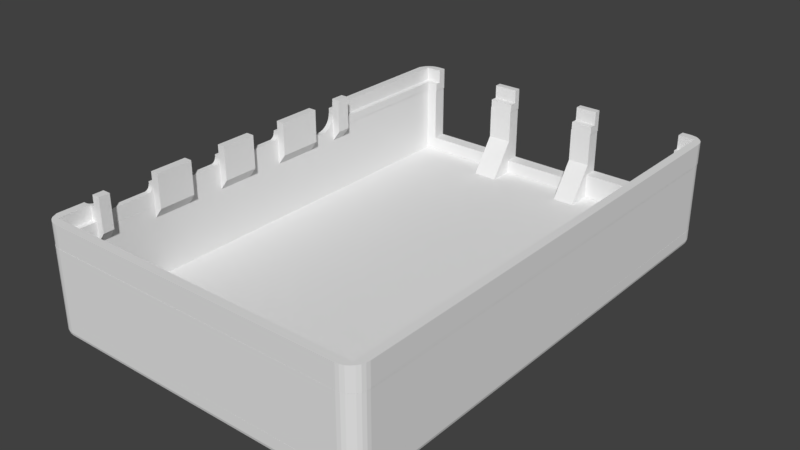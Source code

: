 # Source: pi_host_top.blend  (saved by Blender 3.0.42; exported with 4.5.12 LTS)
import bpy
from mathutils import Matrix  # noqa: F401  (used for matrix-valued properties, if any)

bpy.ops.wm.read_factory_settings(use_empty=True)
scene = bpy.context.scene
scene.name = 'Scene'

# ---- collections
col_collection_5 = bpy.data.collections.new('Collection 5'); scene.collection.children.link(col_collection_5)

# ---- world
world_world = bpy.data.worlds.new('World'); scene.world = world_world
world_world.color = (0.05088, 0.05088, 0.05088)
world_world.use_sun_shadow = False
world_world.sun_shadow_jitter_overblur = 0.0
world_world.cycles.sampling_method = 'MANUAL'

# ---- meshes
me_cube_037 = bpy.data.meshes.new('Cube.037')
me_cube_037.from_pydata([(-8.484, 0.5, -0.5), (-8.484, 0.5, 0.5), (-8.484, 1.25, -0.5), (-8.484, 1.5, 0.5), (-7.484, 0.5, 0.5), (-7.484, 1.5, 0.5), (-8.484, 0.5, -0.5), (-8.484, 1.5, -0.5), (-8.484, 1.25, -0.5), (-8.407, 1.5, -0.1173), (-8.464, 1.5, -0.3049), (-8.315, 1.5, 0.05557), (-8.039, 1.5, 0.3315), (-8.191, 1.5, 0.2071), (-7.679, 1.5, 0.4808), (-7.866, 1.5, 0.4239), (-8.484, 0.5, -0.5), (-8.407, 0.5, -0.1173), (-8.464, 0.5, -0.3049), (-8.315, 0.5, 0.05557), (-8.039, 0.5, 0.3315), (-8.191, 0.5, 0.2071), (-7.679, 0.5, 0.4808), (-7.866, 0.5, 0.4239)], [], [(6, 1, 3, 7), (2, 0, 6, 7), (7, 8, 2), (7, 3, 5, 14, 15, 12, 13, 11, 9, 10), (6, 0, 16), (4, 1, 6, 18, 17, 19, 21, 20, 23, 22), (5, 3, 1, 4), (16, 0, 2, 8), (7, 6, 16, 8), (6, 7, 10, 18), (10, 9, 17, 18), (9, 11, 19, 17), (11, 13, 21, 19), (13, 12, 20, 21), (12, 15, 23, 20), (15, 14, 22, 23), (14, 5, 4, 22)])
_uv = me_cube_037.uv_layers.new(name='UVMap')
_uv.uv.foreach_set('vector', [0.375, 0.0, 0.625, 0.0, 0.625, 0.25, 0.375, 0.25, 0.375, 0.25, 0.375, 0.0, 0.375, 0.0, 0.375, 0.25, 0.375, 0.25, 0.375, 0.25, 0.375, 0.25, 0.375, 0.25, 0.625, 0.25, 0.625, 0.5, 0.6202, 0.4512, 0.606, 0.4043, 0.5829, 0.3611, 0.5518, 0.3232, 0.5139, 0.2921, 0.4707, 0.269, 0.4238, 0.2548, 0.375, 1.0, 0.375, 1.0, 0.375, 1.0, 0.625, 0.75, 0.625, 1.0, 0.375, 1.0, 0.4238, 0.9952, 0.4707, 0.981, 0.5139, 0.9579, 0.5518, 0.9268, 0.5829, 0.8889, 0.606, 0.8457, 0.6202, 0.7988, 0.625, 0.5, 0.875, 0.5, 0.875, 0.75, 0.625, 0.75, 0.125, 0.75, 0.125, 0.75, 0.125, 0.5, 0.125, 0.5, 0.5, 0.6793, 0.5, 0.8668, 0.5, 0.8668, 0.5, 0.6793, 0.5, 0.8668, 0.5, 0.6793, 0.4688, 0.6793, 0.4688, 0.8668, 0.4688, 0.6793, 0.4375, 0.6793, 0.4375, 0.8668, 0.4688, 0.8668, 0.4375, 0.6793, 0.4062, 0.6793, 0.4063, 0.8668, 0.4375, 0.8668, 0.4062, 0.6793, 0.375, 0.6793, 0.375, 0.8668, 0.4062, 0.8668, 0.375, 0.6793, 0.3438, 0.6793, 0.3438, 0.8668, 0.375, 0.8668, 0.3438, 0.6793, 0.3125, 0.6793, 0.3125, 0.8668, 0.3438, 0.8668, 0.3125, 0.6793, 0.2812, 0.6793, 0.2812, 0.8668, 0.3125, 0.8668, 0.2812, 0.6793, 0.25, 0.6793, 0.25, 0.8668, 0.2812, 0.8668])
me_cube_037.use_remesh_fix_poles = True
me_cube_037.use_remesh_preserve_attributes = False
me_cube_037.update()
me_cube_046 = bpy.data.meshes.new('Cube.046')
me_cube_046.from_pydata([(-27.5, -49.37, -2.4), (-30.5, -46.37, -2.4), (-28.17, -49.3, -2.4), (-28.8, -49.08, -2.4), (-29.37, -48.72, -2.4), (-29.85, -48.25, -2.4), (-30.2, -47.68, -2.4), (-30.42, -47.04, -2.4), (-30.5, -46.37, 10.1), (-27.5, -49.37, 10.1), (-30.42, -47.04, 10.1), (-30.2, -47.68, 10.1), (-29.85, -48.25, 10.1), (-29.37, -48.72, 10.1), (-28.8, -49.08, 10.1), (-28.17, -49.3, 10.1), (-30.5, 37.63, -2.4), (-27.5, 40.63, -2.4), (-30.42, 38.29, -2.4), (-30.2, 38.93, -2.4), (-29.85, 39.5, -2.4), (-29.37, 39.97, -2.4), (-28.8, 40.33, -2.4), (-28.17, 40.55, -2.4), (-27.5, 40.63, 10.1), (-30.5, 37.63, 10.1), (-28.17, 40.55, 10.1), (-28.8, 40.33, 10.1), (-29.37, 39.97, 10.1), (-29.85, 39.5, 10.1), (-30.2, 38.93, 10.1), (-30.42, 38.29, 10.1), (30.5, -46.37, -2.4), (27.5, -49.37, -2.4), (30.42, -47.04, -2.4), (30.2, -47.68, -2.4), (29.85, -48.25, -2.4), (29.37, -48.72, -2.4), (28.8, -49.08, -2.4), (28.17, -49.3, -2.4), (27.5, -49.37, 10.1), (30.5, -46.37, 10.1), (28.17, -49.3, 10.1), (28.8, -49.08, 10.1), (29.37, -48.72, 10.1), (29.85, -48.25, 10.1), (30.2, -47.68, 10.1), (30.42, -47.04, 10.1), (27.5, 40.63, -2.4), (30.5, 37.63, -2.4), (28.17, 40.55, -2.4), (28.8, 40.33, -2.4), (29.37, 39.97, -2.4), (29.85, 39.5, -2.4), (30.2, 38.93, -2.4), (30.42, 38.29, -2.4), (30.5, 37.63, 10.1), (27.5, 40.63, 10.1), (30.42, 38.29, 10.1), (30.2, 38.93, 10.1), (29.85, 39.5, 10.1), (29.37, 39.97, 10.1), (28.8, 40.33, 10.1), (28.17, 40.55, 10.1), (28.0, 38.13, 10.1), (-28.0, 38.13, 10.1), (-28.0, -46.87, 10.1), (28.0, -46.87, 10.1), (-28.0, 38.13, -2.4), (28.0, 38.13, -2.4), (28.0, -46.87, -2.4), (-28.0, -46.87, -2.4), (-6.25, 40.63, -2.4), (6.25, 40.63, -2.4), (-6.25, 38.13, -2.4), (6.25, 38.13, -2.4), (30.0, 32.43, -0.4), (30.0, 33.43, -1.4), (29.0, 32.43, -1.4), (30.0, 32.65, -0.4251), (30.0, 32.86, -0.499), (30.0, 33.05, -0.6181), (29.78, 32.43, -0.4251), (29.77, 32.66, -0.4547), (29.77, 32.87, -0.5323), (29.77, 33.04, -0.6443), (29.57, 32.43, -0.499), (29.56, 32.66, -0.5327), (29.57, 32.85, -0.6051), (29.59, 33.01, -0.6997), (29.38, 32.43, -0.6181), (29.38, 32.65, -0.6453), (29.42, 32.84, -0.7), (29.45, 32.97, -0.7657), (29.78, 33.4, -1.4), (29.57, 33.33, -1.4), (29.38, 33.21, -1.4), (30.0, 33.4, -1.178), (29.77, 33.37, -1.17), (29.56, 33.29, -1.171), (29.39, 33.18, -1.174), (30.0, 33.33, -0.9662), (29.77, 33.29, -0.9588), (29.57, 33.22, -0.9713), (29.42, 33.13, -0.9872), (30.0, 33.21, -0.7766), (29.77, 33.18, -0.7843), (29.59, 33.13, -0.8175), (29.45, 33.06, -0.8534), (29.02, 32.43, -1.178), (29.1, 32.43, -0.9662), (29.22, 32.43, -0.7766), (29.02, 32.65, -1.4), (29.05, 32.65, -1.168), (29.13, 32.65, -0.9587), (29.24, 32.65, -0.7852), (29.1, 32.86, -1.4), (29.13, 32.87, -1.169), (29.21, 32.85, -0.9707), (29.3, 32.84, -0.8176), (29.22, 33.05, -1.4), (29.25, 33.04, -1.174), (29.3, 33.01, -0.9869), (29.37, 32.97, -0.8534), (30.0, -20.37, -0.4), (29.0, -20.37, -1.4), (30.0, -21.37, -1.4), (29.78, -20.37, -0.4251), (29.57, -20.37, -0.499), (29.38, -20.37, -0.6181), (30.0, -20.6, -0.4251), (29.77, -20.6, -0.4547), (29.56, -20.6, -0.5323), (29.39, -20.6, -0.6443), (30.0, -20.81, -0.499), (29.77, -20.82, -0.5327), (29.57, -20.8, -0.6051), (29.42, -20.79, -0.6997), (30.0, -21.0, -0.6181), (29.77, -20.99, -0.6453), (29.59, -20.96, -0.7), (29.45, -20.92, -0.7657), (29.02, -20.6, -1.4), (29.1, -20.81, -1.4), (29.22, -21.0, -1.4), (29.02, -20.37, -1.178), (29.05, -20.61, -1.17), (29.13, -20.82, -1.171), (29.24, -20.99, -1.174), (29.1, -20.37, -0.9662), (29.13, -20.61, -0.9588), (29.21, -20.8, -0.9713), (29.3, -20.96, -0.9872), (29.22, -20.37, -0.7766), (29.25, -20.6, -0.7843), (29.3, -20.79, -0.8175), (29.37, -20.92, -0.8534), (30.0, -21.35, -1.178), (30.0, -21.28, -0.9662), (30.0, -21.16, -0.7766), (29.78, -21.35, -1.4), (29.77, -21.32, -1.168), (29.77, -21.24, -0.9587), (29.77, -21.13, -0.7852), (29.57, -21.28, -1.4), (29.56, -21.24, -1.169), (29.57, -21.17, -0.9707), (29.59, -21.08, -0.8176), (29.38, -21.16, -1.4), (29.38, -21.13, -1.174), (29.42, -21.07, -0.9869), (29.45, -21.01, -0.8534), (29.22, -21.0, -2.4), (29.38, -21.16, -2.4), (30.5, 33.05, -0.6181), (30.5, 32.86, -0.499), (30.5, 32.65, -0.4251), (30.5, 33.33, -0.9662), (30.5, 33.43, -1.4), (30.5, 33.4, -1.178), (30.5, 33.21, -0.7766), (30.5, 32.43, -0.4), (29.57, -21.28, -2.4), (29.78, -21.35, -2.4), (30.5, -21.37, -2.4), (30.5, -21.37, -1.4), (30.5, -21.16, -0.7766), (30.5, -21.28, -0.9662), (30.0, -21.37, -2.4), (30.5, -21.35, -1.178), (30.5, -20.6, -0.4251), (30.5, -20.81, -0.499), (30.5, 33.43, -2.4), (30.5, -20.37, -0.4), (30.0, 33.43, -2.4), (30.5, -21.0, -0.6181), (29.78, 33.4, -2.4), (29.57, 33.33, -2.4), (29.38, 33.21, -2.4), (29.02, -20.6, -2.4), (29.0, -20.37, -2.4), (29.1, -20.81, -2.4), (29.22, 33.05, -2.4), (29.1, 32.86, -2.4), (29.02, 32.65, -2.4), (29.0, 32.43, -2.4), (-6.25, 40.63, 10.1), (6.25, 40.63, 10.1), (-6.25, 38.13, 10.1), (6.25, 38.13, 10.1), (-26.0, -49.37, -2.4), (-26.0, -49.37, 5.6), (-9.5, -49.37, 5.6), (-9.5, -49.37, -2.4), (-26.0, -46.87, -2.4), (-9.5, -46.87, -2.4), (-26.0, -46.87, 5.6), (-9.5, -46.87, 5.6), (-5.5, -49.37, -2.4), (8.0, -49.37, -2.4), (8.0, -49.37, 7.6), (-5.5, -49.37, 7.6), (8.0, -46.87, -2.4), (-5.5, -46.87, -2.4), (-5.5, -46.87, 7.6), (8.0, -46.87, 7.6), (12.5, -49.37, -2.4), (26.0, -49.37, -2.4), (12.5, -49.37, 7.6), (26.0, -49.37, 7.6), (12.5, -46.87, -2.4), (26.0, -46.87, -2.4), (12.5, -46.87, 7.6), (26.0, -46.87, 7.6)], [], [(33, 40, 9, 0, 210, 211, 212, 213, 218, 221, 220, 219, 226, 228, 229, 227), (178, 192, 49, 56, 41, 32, 184, 185, 189, 187, 186, 195, 191, 190, 193, 181, 176, 175, 174, 180, 177, 179), (206, 24, 26, 27, 28, 65, 208), (64, 60, 61, 62, 63, 57, 207, 209), (46, 47, 41, 56, 58, 59, 60, 64, 67, 66, 65, 28, 29, 30, 31, 25, 8, 10, 11, 12, 13, 14, 15, 9, 40, 42, 43, 44, 45), (1, 8, 25, 16), (72, 17, 24, 206), (57, 48, 73, 207), (0, 9, 15, 2), (2, 15, 14, 3), (3, 14, 13, 4), (4, 13, 12, 5), (5, 12, 11, 6), (6, 11, 10, 7), (7, 10, 8, 1), (24, 17, 23, 26), (26, 23, 22, 27), (27, 22, 21, 28), (28, 21, 20, 29), (29, 20, 19, 30), (30, 19, 18, 31), (31, 18, 16, 25), (56, 49, 55, 58), (58, 55, 54, 59), (59, 54, 53, 60), (60, 53, 52, 61), (61, 52, 51, 62), (62, 51, 50, 63), (63, 50, 48, 57), (40, 33, 39, 42), (42, 39, 38, 43), (43, 38, 37, 44), (44, 37, 36, 45), (45, 36, 35, 46), (46, 35, 34, 47), (47, 34, 32, 41), (73, 48, 50, 51, 52, 69, 75), (213, 215, 223, 218), (38, 39, 33, 227, 231, 70, 36, 37), (219, 222, 230, 226), (71, 214, 210, 0, 2, 3, 4, 5, 6, 7, 1, 16, 18, 19, 20, 21, 22, 23, 17, 72, 74, 68), (69, 52, 53, 54, 55, 49, 192, 194, 196, 197, 198, 202, 203, 204, 205, 200, 199, 201, 172, 173, 182, 183, 188, 184, 32, 34, 35, 36, 70), (68, 65, 66, 71), (75, 69, 64, 209), (65, 68, 74, 208), (67, 64, 69, 70), (224, 223, 215, 217, 216, 214, 71, 66, 67, 70, 231, 233, 232, 230, 222, 225), (209, 207, 206, 208), (75, 209, 208, 74), (192, 178, 77, 194), (205, 78, 125, 200), (124, 76, 181, 193), (188, 126, 185, 184), (76, 82, 83, 79), (79, 83, 84, 80), (80, 84, 85, 81), (81, 85, 106, 105), (82, 86, 87, 83), (83, 87, 88, 84), (84, 88, 89, 85), (85, 89, 107, 106), (86, 90, 91, 87), (87, 91, 92, 88), (88, 92, 93, 89), (89, 93, 108, 107), (77, 97, 98, 94), (94, 98, 99, 95), (95, 99, 100, 96), (96, 100, 121, 120), (97, 101, 102, 98), (98, 102, 103, 99), (99, 103, 104, 100), (100, 104, 122, 121), (101, 105, 106, 102), (102, 106, 107, 103), (103, 107, 108, 104), (104, 108, 123, 122), (78, 112, 113, 109), (109, 113, 114, 110), (110, 114, 115, 111), (111, 115, 91, 90), (112, 116, 117, 113), (113, 117, 118, 114), (114, 118, 119, 115), (115, 119, 92, 91), (116, 120, 121, 117), (117, 121, 122, 118), (118, 122, 123, 119), (119, 123, 93, 92), (93, 123, 108), (124, 130, 131, 127), (127, 131, 132, 128), (128, 132, 133, 129), (129, 133, 154, 153), (130, 134, 135, 131), (131, 135, 136, 132), (132, 136, 137, 133), (133, 137, 155, 154), (134, 138, 139, 135), (135, 139, 140, 136), (136, 140, 141, 137), (137, 141, 156, 155), (125, 145, 146, 142), (142, 146, 147, 143), (143, 147, 148, 144), (144, 148, 169, 168), (145, 149, 150, 146), (146, 150, 151, 147), (147, 151, 152, 148), (148, 152, 170, 169), (149, 153, 154, 150), (150, 154, 155, 151), (151, 155, 156, 152), (152, 156, 171, 170), (126, 160, 161, 157), (157, 161, 162, 158), (158, 162, 163, 159), (159, 163, 139, 138), (160, 164, 165, 161), (161, 165, 166, 162), (162, 166, 167, 163), (163, 167, 140, 139), (164, 168, 169, 165), (165, 169, 170, 166), (166, 170, 171, 167), (167, 171, 141, 140), (141, 171, 156), (130, 124, 193, 190), (134, 130, 190, 191), (138, 134, 191, 195), (159, 138, 195, 186), (158, 159, 186, 187), (157, 158, 187, 189), (126, 157, 189, 185), (200, 125, 142, 199), (199, 142, 143, 201), (201, 143, 144, 172), (172, 144, 168, 173), (173, 168, 164, 182), (182, 164, 160, 183), (183, 160, 126, 188), (124, 127, 82, 76), (127, 128, 86, 82), (128, 129, 90, 86), (129, 153, 111, 90), (153, 149, 110, 111), (149, 145, 109, 110), (145, 125, 78, 109), (194, 77, 94, 196), (196, 94, 95, 197), (197, 95, 96, 198), (198, 96, 120, 202), (202, 120, 116, 203), (203, 116, 112, 204), (204, 112, 78, 205), (76, 79, 176, 181), (79, 80, 175, 176), (80, 81, 174, 175), (81, 105, 180, 174), (105, 101, 177, 180), (101, 97, 179, 177), (97, 77, 178, 179), (207, 73, 72, 206), (73, 75, 74, 72), (215, 213, 212, 217), (216, 211, 210, 214), (212, 211, 216, 217), (222, 219, 220, 225), (221, 218, 223, 224), (220, 221, 224, 225), (229, 233, 231, 227), (232, 228, 226, 230), (229, 228, 232, 233)])
_uv = me_cube_046.uv_layers.new(name='UVMap')
_uv.uv.foreach_set('vector', [0.375, 0.7623, 0.625, 0.7623, 0.625, 0.9877, 0.375, 0.9877, 0.375, 0.9816, 0.535, 0.9816, 0.535, 0.9139, 0.375, 0.9139, 0.375, 0.8975, 0.575, 0.8975, 0.575, 0.8422, 0.375, 0.8422, 0.375, 0.8238, 0.575, 0.8238, 0.575, 0.7684, 0.375, 0.7684, 0.425, 0.52, 0.375, 0.52, 0.375, 0.5083, 0.625, 0.5083, 0.625, 0.7417, 0.375, 0.7417, 0.375, 0.6722, 0.425, 0.6722, 0.4361, 0.6722, 0.4467, 0.6719, 0.4562, 0.6716, 0.4641, 0.6712, 0.4701, 0.6706, 0.4737, 0.6701, 0.475, 0.6694, 0.475, 0.5228, 0.4737, 0.5222, 0.4701, 0.5216, 0.4641, 0.521, 0.4562, 0.5206, 0.4467, 0.5203, 0.4361, 0.5201, 0.7756, 0.5, 0.8627, 0.5, 0.8654, 0.5002, 0.868, 0.5008, 0.8704, 0.5018, 0.8648, 0.5069, 0.7756, 0.5069, 0.6352, 0.5069, 0.6277, 0.5031, 0.6296, 0.5018, 0.632, 0.5008, 0.6346, 0.5002, 0.6373, 0.5, 0.7244, 0.5, 0.7244, 0.5069, 0.6262, 0.7453, 0.6253, 0.7435, 0.625, 0.7417, 0.625, 0.5083, 0.6253, 0.5065, 0.6262, 0.5047, 0.6277, 0.5031, 0.6352, 0.5069, 0.6352, 0.7431, 0.8648, 0.7431, 0.8648, 0.5069, 0.8704, 0.5018, 0.8723, 0.5031, 0.8738, 0.5047, 0.8747, 0.5065, 0.875, 0.5083, 0.875, 0.7417, 0.8747, 0.7435, 0.8738, 0.7453, 0.8723, 0.7469, 0.8704, 0.7482, 0.868, 0.7492, 0.8654, 0.7498, 0.8627, 0.75, 0.6373, 0.75, 0.6346, 0.7498, 0.632, 0.7492, 0.6296, 0.7482, 0.6277, 0.7469, 0.375, 0.008333, 0.625, 0.008333, 0.625, 0.2417, 0.375, 0.2417, 0.375, 0.3494, 0.375, 0.2623, 0.625, 0.2623, 0.625, 0.3494, 0.625, 0.4877, 0.375, 0.4877, 0.375, 0.4006, 0.625, 0.4006, 0.375, 0.9877, 0.625, 0.9877, 0.625, 0.9904, 0.375, 0.9904, 0.375, 0.9904, 0.625, 0.9904, 0.625, 0.993, 0.375, 0.993, 0.375, 0.993, 0.625, 0.993, 0.625, 0.9954, 0.375, 0.9954, 0.375, 0.0, 0.625, 0.0, 0.625, 0.003138, 0.375, 0.003138, 0.375, 0.003138, 0.625, 0.003138, 0.625, 0.004718, 0.375, 0.004718, 0.375, 0.004718, 0.625, 0.004718, 0.625, 0.006479, 0.375, 0.006479, 0.375, 0.006479, 0.625, 0.006479, 0.625, 0.008333, 0.375, 0.008333, 0.625, 0.2623, 0.375, 0.2623, 0.375, 0.2596, 0.625, 0.2596, 0.625, 0.2596, 0.375, 0.2596, 0.375, 0.257, 0.625, 0.257, 0.625, 0.257, 0.375, 0.257, 0.375, 0.2546, 0.625, 0.2546, 0.625, 0.2546, 0.375, 0.2546, 0.375, 0.2469, 0.625, 0.2469, 0.625, 0.2469, 0.375, 0.2469, 0.375, 0.2453, 0.625, 0.2453, 0.625, 0.2453, 0.375, 0.2453, 0.375, 0.2435, 0.625, 0.2435, 0.625, 0.2435, 0.375, 0.2435, 0.375, 0.2417, 0.625, 0.2417, 0.625, 0.5083, 0.375, 0.5083, 0.375, 0.5065, 0.625, 0.5065, 0.625, 0.5065, 0.375, 0.5065, 0.375, 0.5047, 0.625, 0.5047, 0.625, 0.5047, 0.375, 0.5047, 0.375, 0.5031, 0.625, 0.5031, 0.625, 0.5031, 0.375, 0.5031, 0.375, 0.4954, 0.625, 0.4954, 0.625, 0.4954, 0.375, 0.4954, 0.375, 0.493, 0.625, 0.493, 0.625, 0.493, 0.375, 0.493, 0.375, 0.4904, 0.625, 0.4904, 0.625, 0.4904, 0.375, 0.4904, 0.375, 0.4877, 0.625, 0.4877, 0.625, 0.7623, 0.375, 0.7623, 0.375, 0.7596, 0.625, 0.7596, 0.625, 0.7596, 0.375, 0.7596, 0.375, 0.757, 0.625, 0.757, 0.625, 0.757, 0.375, 0.757, 0.375, 0.7546, 0.625, 0.7546, 0.625, 0.7546, 0.375, 0.7546, 0.375, 0.7469, 0.625, 0.7469, 0.625, 0.7469, 0.375, 0.7469, 0.375, 0.7453, 0.625, 0.7453, 0.625, 0.7453, 0.375, 0.7453, 0.375, 0.7435, 0.625, 0.7435, 0.625, 0.7435, 0.375, 0.7435, 0.375, 0.7417, 0.625, 0.7417, 0.2756, 0.5, 0.3627, 0.5, 0.3654, 0.5002, 0.368, 0.5008, 0.3704, 0.5018, 0.3648, 0.5069, 0.2756, 0.5069, 0.2111, 0.75, 0.2111, 0.7431, 0.2275, 0.7431, 0.2275, 0.75, 0.368, 0.7492, 0.3654, 0.7498, 0.3627, 0.75, 0.3566, 0.75, 0.3566, 0.7431, 0.3648, 0.7431, 0.3723, 0.7469, 0.3704, 0.7482, 0.2828, 0.75, 0.2828, 0.7431, 0.3012, 0.7431, 0.3012, 0.75, 0.1352, 0.7431, 0.1434, 0.7431, 0.1434, 0.75, 0.1373, 0.75, 0.1346, 0.7498, 0.132, 0.7492, 0.1296, 0.7482, 0.1277, 0.7469, 0.1262, 0.7453, 0.1253, 0.7435, 0.125, 0.7417, 0.125, 0.5083, 0.1253, 0.5065, 0.1262, 0.5047, 0.1277, 0.5031, 0.1296, 0.5018, 0.132, 0.5008, 0.1346, 0.5002, 0.1373, 0.5, 0.2244, 0.5, 0.2244, 0.5069, 0.1352, 0.5069, 0.3648, 0.5069, 0.3704, 0.5018, 0.3723, 0.5031, 0.3738, 0.5047, 0.3747, 0.5065, 0.375, 0.5083, 0.375, 0.52, 0.3719, 0.52, 0.371, 0.5201, 0.3701, 0.5203, 0.3694, 0.5206, 0.3687, 0.521, 0.3682, 0.5216, 0.3679, 0.5222, 0.3678, 0.5228, 0.3678, 0.6694, 0.3679, 0.6701, 0.3682, 0.6706, 0.3687, 0.6712, 0.3694, 0.6716, 0.3701, 0.6719, 0.371, 0.6722, 0.3719, 0.6722, 0.375, 0.6722, 0.375, 0.7417, 0.3747, 0.7435, 0.3738, 0.7453, 0.3723, 0.7469, 0.3648, 0.7431, 0.5898, 0.25, 0.6045, 0.25, 0.6045, 0.0, 0.5898, 0.0, 0.5898, 0.4029, 0.5898, 0.5, 0.6045, 0.5, 0.6045, 0.4029, 0.6045, 0.25, 0.5898, 0.25, 0.5898, 0.3471, 0.6045, 0.3471, 0.6045, 0.75, 0.6045, 0.5, 0.5898, 0.5, 0.5898, 0.75, 0.6015, 0.8996, 0.5898, 0.8996, 0.5898, 0.9174, 0.5992, 0.9174, 0.5992, 0.9911, 0.5898, 0.9911, 0.5898, 1.0, 0.6045, 1.0, 0.6045, 0.75, 0.5898, 0.75, 0.5898, 0.7589, 0.6015, 0.7589, 0.6015, 0.8192, 0.5898, 0.8192, 0.5898, 0.8393, 0.6015, 0.8393, 0.7244, 0.5069, 0.7244, 0.5, 0.7756, 0.5, 0.7756, 0.5069, 0.5898, 0.4029, 0.6045, 0.4029, 0.6045, 0.3471, 0.5898, 0.3471, 0.5694, 0.7792, 0.5972, 0.7792, 0.5972, 0.7667, 0.5694, 0.7667, 0.5694, 0.7454, 0.5972, 0.7454, 0.5972, 0.5046, 0.5694, 0.5046, 0.6417, 0.5046, 0.6417, 0.7454, 0.6542, 0.7454, 0.6542, 0.5046, 0.5694, 0.4833, 0.5972, 0.4833, 0.5972, 0.4708, 0.5694, 0.4708, 0.6417, 0.7454, 0.638, 0.7454, 0.6378, 0.7465, 0.6417, 0.7465, 0.6417, 0.7465, 0.6378, 0.7465, 0.6379, 0.7475, 0.6417, 0.7474, 0.6417, 0.7474, 0.6379, 0.7475, 0.6379, 0.7482, 0.6417, 0.7483, 0.6189, 0.7667, 0.6182, 0.7629, 0.625, 0.7629, 0.625, 0.7667, 0.638, 0.7454, 0.6344, 0.7454, 0.6343, 0.7465, 0.6378, 0.7465, 0.6378, 0.7465, 0.6343, 0.7465, 0.6345, 0.7474, 0.6379, 0.7475, 0.6379, 0.7475, 0.6345, 0.7474, 0.6348, 0.7481, 0.6379, 0.7482, 0.6182, 0.7629, 0.6167, 0.7598, 0.625, 0.7598, 0.625, 0.7629, 0.6344, 0.7454, 0.6313, 0.7454, 0.6314, 0.7465, 0.6343, 0.7465, 0.6343, 0.7465, 0.6314, 0.7465, 0.632, 0.7473, 0.6345, 0.7474, 0.6345, 0.7474, 0.632, 0.7473, 0.6326, 0.7479, 0.6348, 0.7481, 0.6167, 0.7598, 0.6148, 0.7576, 0.625, 0.7576, 0.625, 0.7598, 0.5972, 0.7667, 0.6034, 0.7667, 0.6036, 0.7628, 0.5972, 0.763, 0.5972, 0.763, 0.6036, 0.7628, 0.6036, 0.7593, 0.5972, 0.7594, 0.5972, 0.7594, 0.6036, 0.7593, 0.6035, 0.7564, 0.5972, 0.7563, 0.5972, 0.7563, 0.6035, 0.7564, 0.6035, 0.75, 0.5972, 0.75, 0.6034, 0.7667, 0.6093, 0.7667, 0.6095, 0.7628, 0.6036, 0.7628, 0.6036, 0.7628, 0.6095, 0.7628, 0.6091, 0.7595, 0.6036, 0.7593, 0.6036, 0.7593, 0.6091, 0.7595, 0.6087, 0.757, 0.6035, 0.7564, 0.6035, 0.7564, 0.6087, 0.757, 0.6087, 0.75, 0.6035, 0.75, 0.6093, 0.7667, 0.6145, 0.7667, 0.6143, 0.7629, 0.6095, 0.7628, 0.6095, 0.7628, 0.6143, 0.7629, 0.6134, 0.7598, 0.6091, 0.7595, 0.6091, 0.7595, 0.6134, 0.7598, 0.6124, 0.7576, 0.6087, 0.757, 0.6087, 0.757, 0.6124, 0.7576, 0.6124, 0.75, 0.6087, 0.75, 0.5972, 0.7454, 0.5972, 0.7465, 0.6037, 0.7465, 0.6034, 0.7454, 0.6034, 0.7454, 0.6037, 0.7465, 0.6095, 0.7465, 0.6093, 0.7454, 0.6093, 0.7454, 0.6095, 0.7465, 0.6143, 0.7465, 0.6145, 0.7454, 0.6145, 0.7454, 0.6143, 0.7465, 0.625, 0.7465, 0.625, 0.7454, 0.5972, 0.7465, 0.5972, 0.7474, 0.6036, 0.7475, 0.6037, 0.7465, 0.6037, 0.7465, 0.6036, 0.7475, 0.6091, 0.7474, 0.6095, 0.7465, 0.6095, 0.7465, 0.6091, 0.7474, 0.6134, 0.7473, 0.6143, 0.7465, 0.6143, 0.7465, 0.6134, 0.7473, 0.625, 0.7473, 0.625, 0.7465, 0.5972, 0.7474, 0.5972, 0.7483, 0.6035, 0.7482, 0.6036, 0.7475, 0.6036, 0.7475, 0.6035, 0.7482, 0.6087, 0.7481, 0.6091, 0.7474, 0.6091, 0.7474, 0.6087, 0.7481, 0.6124, 0.7479, 0.6134, 0.7473, 0.6134, 0.7473, 0.6124, 0.7479, 0.625, 0.7479, 0.625, 0.7473, 0.6148, 0.7576, 0.6124, 0.75, 0.6124, 0.75, 0.6417, 0.5046, 0.6417, 0.5035, 0.6378, 0.5035, 0.638, 0.5046, 0.638, 0.5046, 0.6378, 0.5035, 0.6343, 0.5035, 0.6344, 0.5046, 0.6344, 0.5046, 0.6343, 0.5035, 0.6314, 0.5035, 0.6313, 0.5046, 0.6313, 0.5046, 0.6314, 0.5035, 0.625, 0.5035, 0.625, 0.5046, 0.6417, 0.5035, 0.6417, 0.5026, 0.6378, 0.5025, 0.6378, 0.5035, 0.6378, 0.5035, 0.6378, 0.5025, 0.6345, 0.5026, 0.6343, 0.5035, 0.6343, 0.5035, 0.6345, 0.5026, 0.632, 0.5027, 0.6314, 0.5035, 0.6314, 0.5035, 0.632, 0.5027, 0.625, 0.5027, 0.625, 0.5035, 0.6417, 0.5026, 0.6417, 0.5017, 0.6379, 0.5018, 0.6378, 0.5025, 0.6378, 0.5025, 0.6379, 0.5018, 0.6348, 0.5019, 0.6345, 0.5026, 0.6345, 0.5026, 0.6348, 0.5019, 0.6326, 0.5021, 0.632, 0.5027, 0.632, 0.5027, 0.6326, 0.5021, 0.625, 0.5021, 0.625, 0.5027, 0.5972, 0.5046, 0.6034, 0.5046, 0.6036, 0.5035, 0.5972, 0.5035, 0.5972, 0.5035, 0.6036, 0.5035, 0.6036, 0.5025, 0.5972, 0.5026, 0.5972, 0.5026, 0.6036, 0.5025, 0.6035, 0.5018, 0.5972, 0.5017, 0.5972, 0.5017, 0.6035, 0.5018, 0.6035, 0.5, 0.5972, 0.5, 0.6034, 0.5046, 0.6093, 0.5046, 0.6095, 0.5035, 0.6036, 0.5035, 0.6036, 0.5035, 0.6095, 0.5035, 0.6091, 0.5026, 0.6036, 0.5025, 0.6036, 0.5025, 0.6091, 0.5026, 0.6087, 0.5019, 0.6035, 0.5018, 0.6035, 0.5018, 0.6087, 0.5019, 0.6087, 0.5, 0.6035, 0.5, 0.6093, 0.5046, 0.6145, 0.5046, 0.6143, 0.5035, 0.6095, 0.5035, 0.6095, 0.5035, 0.6143, 0.5035, 0.6134, 0.5027, 0.6091, 0.5026, 0.6091, 0.5026, 0.6134, 0.5027, 0.6124, 0.5021, 0.6087, 0.5019, 0.6087, 0.5019, 0.6124, 0.5021, 0.6124, 0.5, 0.6087, 0.5, 0.5972, 0.4833, 0.5972, 0.487, 0.6037, 0.4872, 0.6034, 0.4833, 0.6034, 0.4833, 0.6037, 0.4872, 0.6095, 0.4871, 0.6093, 0.4833, 0.6093, 0.4833, 0.6095, 0.4871, 0.6143, 0.4871, 0.6145, 0.4833, 0.6145, 0.4833, 0.6143, 0.4871, 0.625, 0.4871, 0.625, 0.4833, 0.5972, 0.487, 0.5972, 0.4906, 0.6036, 0.4907, 0.6037, 0.4872, 0.6037, 0.4872, 0.6036, 0.4907, 0.6091, 0.4905, 0.6095, 0.4871, 0.6095, 0.4871, 0.6091, 0.4905, 0.6134, 0.4902, 0.6143, 0.4871, 0.6143, 0.4871, 0.6134, 0.4902, 0.625, 0.4902, 0.625, 0.4871, 0.5972, 0.4906, 0.5972, 0.4937, 0.6035, 0.4936, 0.6036, 0.4907, 0.6036, 0.4907, 0.6035, 0.4936, 0.6087, 0.493, 0.6091, 0.4905, 0.6091, 0.4905, 0.6087, 0.493, 0.6124, 0.4924, 0.6134, 0.4902, 0.6134, 0.4902, 0.6124, 0.4924, 0.625, 0.4924, 0.625, 0.4902, 0.6326, 0.5021, 0.6326, 0.5, 0.625, 0.5021, 0.6417, 0.5035, 0.6417, 0.5046, 0.6542, 0.5046, 0.6542, 0.5035, 0.6417, 0.5026, 0.6417, 0.5035, 0.6542, 0.5035, 0.6542, 0.5026, 0.6417, 0.5017, 0.6417, 0.5026, 0.6542, 0.5026, 0.6542, 0.5017, 0.625, 0.4833, 0.625, 0.4833, 0.625, 0.4708, 0.625, 0.4708, 0.6093, 0.4833, 0.6145, 0.4833, 0.6145, 0.4708, 0.6093, 0.4708, 0.6034, 0.4833, 0.6093, 0.4833, 0.6093, 0.4708, 0.6034, 0.4708, 0.5972, 0.4833, 0.6034, 0.4833, 0.6034, 0.4708, 0.5972, 0.4708, 0.5694, 0.5046, 0.5972, 0.5046, 0.5972, 0.5035, 0.5694, 0.5035, 0.5694, 0.5035, 0.5972, 0.5035, 0.5972, 0.5026, 0.5694, 0.5026, 0.5694, 0.5026, 0.5972, 0.5026, 0.5972, 0.5017, 0.5694, 0.5017, 0.5694, 0.5017, 0.5972, 0.5017, 0.5972, 0.4937, 0.5694, 0.4937, 0.5694, 0.4937, 0.5972, 0.4937, 0.5972, 0.4906, 0.5694, 0.4906, 0.5694, 0.4906, 0.5972, 0.4906, 0.5972, 0.487, 0.5694, 0.487, 0.5694, 0.487, 0.5972, 0.487, 0.5972, 0.4833, 0.5694, 0.4833, 0.6417, 0.5046, 0.638, 0.5046, 0.638, 0.7454, 0.6417, 0.7454, 0.638, 0.5046, 0.6344, 0.5046, 0.6344, 0.7454, 0.638, 0.7454, 0.6344, 0.5046, 0.6313, 0.5046, 0.6313, 0.7454, 0.6344, 0.7454, 0.6145, 0.5046, 0.6145, 0.5046, 0.6313, 0.7454, 0.6313, 0.7454, 0.6145, 0.5046, 0.6093, 0.5046, 0.6093, 0.7454, 0.6145, 0.7454, 0.6093, 0.5046, 0.6034, 0.5046, 0.6034, 0.7454, 0.6093, 0.7454, 0.6034, 0.5046, 0.5972, 0.5046, 0.5972, 0.7454, 0.6034, 0.7454, 0.5694, 0.7667, 0.5972, 0.7667, 0.5972, 0.763, 0.5694, 0.763, 0.5694, 0.763, 0.5972, 0.763, 0.5972, 0.7594, 0.5694, 0.7594, 0.5694, 0.7594, 0.5972, 0.7594, 0.5972, 0.7563, 0.5694, 0.7563, 0.5694, 0.7563, 0.5972, 0.7563, 0.5972, 0.7483, 0.5694, 0.7483, 0.5694, 0.7483, 0.5972, 0.7483, 0.5972, 0.7474, 0.5694, 0.7474, 0.5694, 0.7474, 0.5972, 0.7474, 0.5972, 0.7465, 0.5694, 0.7465, 0.5694, 0.7465, 0.5972, 0.7465, 0.5972, 0.7454, 0.5694, 0.7454, 0.6417, 0.7454, 0.6417, 0.7465, 0.6542, 0.7465, 0.6542, 0.7454, 0.6417, 0.7465, 0.6417, 0.7474, 0.6542, 0.7474, 0.6542, 0.7465, 0.6417, 0.7474, 0.6417, 0.7483, 0.6542, 0.7483, 0.6542, 0.7474, 0.6145, 0.7667, 0.6145, 0.7667, 0.625, 0.7792, 0.625, 0.7792, 0.6145, 0.7667, 0.6093, 0.7667, 0.6093, 0.7792, 0.6145, 0.7792, 0.6093, 0.7667, 0.6034, 0.7667, 0.6034, 0.7792, 0.6093, 0.7792, 0.6034, 0.7667, 0.5972, 0.7667, 0.5972, 0.7792, 0.6034, 0.7792, 0.625, 0.4006, 0.375, 0.4006, 0.375, 0.3494, 0.625, 0.3494, 0.2756, 0.5, 0.2756, 0.5069, 0.2244, 0.5069, 0.2244, 0.5, 0.5417, 0.1285, 0.5417, 0.1732, 0.375, 0.1732, 0.375, 0.1285, 0.375, 0.6215, 0.375, 0.5768, 0.5417, 0.5768, 0.5417, 0.6215, 0.125, 0.5768, 0.375, 0.5768, 0.375, 0.6215, 0.125, 0.6215, 0.5536, 0.1285, 0.5536, 0.1732, 0.375, 0.1732, 0.375, 0.1285, 0.375, 0.5768, 0.5536, 0.5768, 0.5536, 0.6215, 0.375, 0.6215, 0.125, 0.5768, 0.375, 0.5768, 0.375, 0.6215, 0.125, 0.6215, 0.375, 0.1732, 0.375, 0.1285, 0.5536, 0.1285, 0.5536, 0.1732, 0.375, 0.6215, 0.375, 0.5768, 0.5536, 0.5768, 0.5536, 0.6215, 0.125, 0.5768, 0.375, 0.5768, 0.375, 0.6215, 0.125, 0.6215])
me_cube_046.use_remesh_fix_poles = True
me_cube_046.use_remesh_preserve_attributes = False
me_cube_046.update()
me_cube_047 = bpy.data.meshes.new('Cube.047')
me_cube_047.from_pydata([(178.2, 5.656, -15.81), (178.2, -73.58, -15.81), (178.2, 13.42, -15.81), (120.2, -72.58, -15.81), (178.2, -72.58, -15.81), (120.2, -13.08, -15.81), (118.7, -72.08, -13.31), (178.2, 12.42, -15.81), (125.2, -72.58, -15.81), (120.2, -73.58, -15.81), (121.7, -75.08, -13.31), (120.2, -69.25, -15.81), (118.7, -72.75, -13.31), (120.2, -67.88, -15.81), (119.0, -73.38, -13.31), (120.2, 12.42, -15.81), (120.2, 9.581, -15.81), (119.3, -73.95, -13.31), (120.2, 13.42, -15.81), (119.8, -74.43, -13.31), (120.4, -74.79, -13.31), (121.0, -75.01, -13.31), (121.7, 14.92, -13.31), (118.7, 11.92, -13.31), (121.0, 14.84, -13.31), (120.4, 14.62, -13.31), (119.8, 14.26, -13.31), (119.3, 13.79, -13.31), (119.0, 13.22, -13.31), (118.7, 12.58, -13.31), (176.7, -75.08, -13.31), (179.7, -72.08, -13.31), (177.3, -75.01, -13.31), (178.0, -74.79, -13.31), (178.5, -74.43, -13.31), (179.0, -73.95, -13.31), (179.4, -73.38, -13.31), (179.6, -72.75, -13.31), (179.7, 11.92, -13.31), (176.7, 14.92, -13.31), (179.6, 12.58, -13.31), (179.4, 13.22, -13.31), (179.0, 13.79, -13.31), (178.5, 14.26, -13.31), (178.0, 14.62, -13.31), (177.3, 14.84, -13.31), (121.2, -21.58, -13.31), (121.2, -15.58, -13.31), (121.2, -36.58, -13.31), (121.2, -29.58, -13.31), (121.2, -50.08, -13.31), (121.2, -43.08, -13.31), (121.2, -65.88, -13.31), (121.2, -56.88, -13.31), (158.7, 14.92, -13.31), (175.2, 14.92, -13.31), (154.7, 14.92, -13.31), (141.2, 14.92, -13.31), (136.7, 14.92, -13.31), (123.2, 14.92, -13.31), (176.7, -75.08, -17.31), (177.2, -72.58, -17.31), (177.3, -75.01, -17.31), (121.7, -75.08, -17.31), (119.0, -73.38, -17.31), (179.7, 11.92, -17.31), (118.7, -72.75, -17.31), (121.2, -72.58, -17.31), (179.7, -72.08, -17.31), (178.0, -74.79, -17.31), (118.7, -72.08, -17.31), (121.2, -15.58, -17.31), (121.7, 14.92, -17.31), (178.5, -74.43, -17.31), (121.0, 14.84, -17.31), (121.2, -21.58, -17.31), (118.7, 11.92, -17.31), (120.4, 14.62, -17.31), (179.0, -73.95, -17.31), (121.2, -29.58, -17.31), (119.8, 14.26, -17.31), (179.4, -73.38, -17.31), (121.2, -36.58, -17.31), (119.3, 13.79, -17.31), (176.7, 14.92, -17.31), (179.6, -72.75, -17.31), (121.2, -43.08, -17.31), (175.2, 14.92, -17.31), (119.0, 13.22, -17.31), (158.7, 14.92, -17.31), (154.7, 14.92, -17.31), (121.2, -50.08, -17.31), (118.7, 12.58, -17.31), (141.2, 14.92, -17.31), (136.7, 14.92, -17.31), (121.2, -65.88, -17.31), (121.2, 12.42, -17.31), (123.2, 14.92, -17.31), (121.2, -56.88, -17.31), (179.6, 12.58, -17.31), (121.0, -75.01, -17.31), (120.4, -74.79, -17.31), (179.4, 13.22, -17.31), (119.8, -74.43, -17.31), (158.7, 12.42, -17.31), (179.0, 13.79, -17.31), (119.3, -73.95, -17.31), (175.2, 12.42, -17.31), (178.5, 14.26, -17.31), (141.2, 12.42, -17.31), (154.7, 12.42, -17.31), (178.0, 14.62, -17.31), (136.7, 12.42, -17.31), (177.3, 14.84, -17.31), (123.2, 12.42, -17.31), (177.2, 12.42, -17.31), (119.2, -67.88, -13.31), (118.7, -67.88, -13.31), (119.2, -13.08, -17.31), (119.8, -13.3, -17.31), (119.6, -67.78, -13.31), (119.6, -13.18, -17.31), (119.8, -67.66, -13.31), (119.4, -13.11, -17.31), (120.1, -13.65, -17.31), (120.2, -14.08, -17.31), (120.2, -15.58, -17.31), (119.4, -67.86, -13.31), (120.1, -13.86, -17.31), (120.1, -67.32, -13.31), (119.9, -67.51, -13.31), (120.2, -65.88, -13.31), (120.2, -66.88, -13.31), (120.1, -67.11, -13.31), (119.9, -13.46, -17.31), (118.7, -13.08, -17.31), (120.2, -50.08, -13.31), (120.2, -56.88, -13.31), (118.7, -67.88, -17.31), (120.2, -36.58, -13.31), (120.2, -43.08, -13.31), (120.2, -21.58, -13.31), (120.2, -29.58, -13.31), (119.2, -67.88, -17.31), (119.8, -67.66, -17.31), (119.6, -67.78, -17.31), (119.4, -67.86, -17.31), (120.1, -67.32, -17.31), (120.2, -66.88, -17.31), (120.2, -65.88, -17.31), (119.9, -67.51, -17.31), (120.1, -67.11, -17.31), (119.2, -13.08, -13.31), (118.7, -13.08, -13.31), (119.6, -13.18, -13.31), (119.4, -13.11, -13.31), (119.8, -13.3, -13.31), (120.1, -13.65, -13.31), (119.9, -13.46, -13.31), (120.2, -14.08, -13.31), (120.2, -15.58, -13.31), (120.1, -13.86, -13.31), (120.2, -43.08, -17.31), (120.2, -36.58, -17.31), (120.2, -21.58, -17.31), (120.2, -29.58, -17.31), (120.2, -50.08, -17.31), (120.2, -56.88, -17.31), (158.7, 12.42, -15.81), (154.7, 12.42, -15.81), (141.2, 12.42, -15.81), (136.7, 12.42, -15.81), (158.7, 13.67, -13.31), (158.7, 13.67, -15.81), (141.2, 13.67, -13.31), (141.2, 13.67, -15.81), (154.7, 13.67, -13.31), (154.7, 13.67, -15.81), (136.7, 13.67, -13.31), (136.7, 13.67, -15.81), (123.2, 13.42, -13.31), (120.4, 13.42, -13.31), (120.2, 9.581, -13.31), (120.2, 13.42, -13.31), (121.2, 9.581, -15.81), (121.2, 12.42, -15.81), (123.2, 12.42, -15.81), (123.2, 13.42, -15.81), (121.2, -13.08, -13.31), (120.2, 12.42, -13.31), (120.2, -13.08, -13.31), (121.2, -13.08, -15.81), (123.2, 12.42, -15.81), (121.2, -67.88, -13.31), (120.2, -67.88, -13.31), (120.2, -72.58, -13.31), (121.2, -67.88, -15.81), (121.2, -72.58, -15.81), (120.2, -71.69, -13.31), (120.2, -69.25, -13.31), (178.2, -73.58, -13.31), (120.2, -73.58, -13.31), (177.2, -72.58, -15.81), (120.2, -69.25, -15.09), (120.2, -70.72, -14.3), (178.2, 12.42, -13.31), (178.2, -72.58, -13.31), (178.2, -72.58, -13.31), (177.2, 12.42, -15.81), (175.2, 12.42, -15.81), (175.2, 12.42, -15.81), (178.2, -72.58, -15.81), (175.2, 13.42, -13.31), (178.2, 13.16, -13.31), (178.2, 13.42, -13.31), (178.2, 5.656, -13.31), (176.8, 12.42, -15.81), (177.2, 5.656, -15.81), (177.2, 5.656, -15.81), (175.2, 13.42, -15.81), (176.8, 12.42, -15.81), (178.2, 5.656, -15.81), (178.2, 5.656, -15.81), (178.2, 5.656, -15.62), (178.2, 5.968, -15.62)], [], [(60, 30, 10, 63), (65, 38, 31, 68), (59, 22, 24, 25, 26, 181, 180), (174, 57, 58, 178), (172, 54, 56, 176), (42, 43, 44, 45, 39, 55, 212, 214, 213), (193, 52, 131, 132, 133, 129, 130, 122, 120, 127, 116, 117, 6, 12, 14, 17, 19, 20, 21, 10, 30, 32, 33, 34, 35, 36, 37, 31, 38, 40, 41, 42, 213, 205, 215, 206, 207, 200, 201, 195, 198, 199, 194), (137, 53, 50, 136), (140, 51, 48, 139), (142, 49, 46, 141), (183, 181, 26, 27, 28, 29, 23, 153, 152, 155, 154, 156, 158, 157, 161, 159, 160, 47, 188, 190, 182, 189), (70, 6, 117, 138), (153, 23, 76, 135), (87, 55, 39, 84), (90, 56, 54, 89), (94, 58, 57, 93), (72, 22, 59, 97), (63, 10, 21, 100), (100, 21, 20, 101), (101, 20, 19, 103), (103, 19, 17, 106), (106, 17, 14, 64), (64, 14, 12, 66), (66, 12, 6, 70), (74, 24, 22, 72), (77, 25, 24, 74), (80, 26, 25, 77), (83, 27, 26, 80), (88, 28, 27, 83), (92, 29, 28, 88), (76, 23, 29, 92), (99, 40, 38, 65), (102, 41, 40, 99), (105, 42, 41, 102), (108, 43, 42, 105), (111, 44, 43, 108), (113, 45, 44, 111), (84, 39, 45, 113), (62, 32, 30, 60), (69, 33, 32, 62), (73, 34, 33, 69), (78, 35, 34, 73), (81, 36, 35, 78), (85, 37, 36, 81), (68, 31, 37, 85), (196, 197, 67, 95, 52, 193), (47, 71, 96, 185, 184, 191, 188), (75, 46, 49, 79), (91, 50, 53, 98), (82, 48, 51, 86), (169, 110, 104, 168), (171, 112, 109, 170), (185, 96, 114, 186), (209, 107, 115, 208, 216), (115, 61, 202, 218, 217, 208), (67, 197, 8, 202, 61), (126, 71, 47, 160), (141, 46, 75, 164), (165, 79, 49, 142), (139, 48, 82, 163), (162, 86, 51, 140), (136, 50, 91, 166), (167, 98, 53, 137), (52, 95, 149, 131), (173, 168, 104, 89, 54, 172), (212, 55, 87, 107, 209, 210, 219), (175, 170, 109, 93, 57, 174), (177, 176, 56, 90, 110, 169), (186, 114, 97, 59, 180, 187, 192), (179, 178, 58, 94, 112, 171), (91, 98, 167, 166), (82, 86, 162, 163), (75, 79, 165, 164), (80, 77, 74, 72, 97, 114, 96, 71, 126, 125, 128, 124, 134, 119, 121, 123, 118, 135, 76, 92, 88, 83), (89, 104, 110, 90), (94, 93, 109, 112), (78, 73, 69, 62, 60, 63, 100, 101, 103, 106, 64, 66, 70, 138, 143, 146, 145, 144, 150, 147, 151, 148, 149, 95, 67, 61, 115, 107, 87, 84, 113, 111, 108, 105, 102, 99, 65, 68, 85, 81), (117, 116, 143, 138), (137, 136, 166, 167), (140, 139, 163, 162), (142, 141, 164, 165), (160, 159, 125, 126), (149, 148, 132, 131), (118, 152, 153, 135), (128, 125, 159, 161), (124, 128, 161, 157), (134, 124, 157, 158), (119, 134, 158, 156), (154, 121, 119, 156), (155, 123, 121, 154), (152, 118, 123, 155), (116, 127, 146, 143), (127, 120, 145, 146), (120, 122, 144, 145), (122, 130, 150, 144), (130, 129, 147, 150), (129, 133, 151, 147), (133, 132, 148, 151), (170, 175, 179, 171), (169, 168, 173, 177), (178, 179, 175, 174), (176, 177, 173, 172), (15, 18, 183, 189), (182, 16, 15, 189), (192, 187, 18, 15), (185, 186, 192, 15, 16, 184), (181, 183, 18, 187, 180), (5, 190, 188, 191), (16, 5, 191, 184), (190, 5, 16, 182), (194, 13, 196, 193), (197, 196, 13, 11, 3), (203, 11, 13, 194, 199), (204, 198, 195, 3, 11, 203), (203, 199, 198, 204), (211, 1, 200, 207), (201, 9, 3, 195), (3, 9, 1, 211, 202, 8, 197), (1, 9, 201, 200), (207, 206, 4, 211), (218, 202, 211, 4, 221), (216, 208, 7, 220), (220, 210, 209, 216), (221, 4, 206, 215, 223), (223, 224, 222, 221), (7, 222, 224, 223, 215, 205), (213, 214, 2, 7, 205), (7, 0, 221, 222), (208, 217, 0, 7), (7, 2, 219, 210, 220), (0, 217, 218, 221), (2, 214, 212, 219)])
_uv = me_cube_047.uv_layers.new(name='UVMap')
_uv.uv.foreach_set('vector', [0.575, 0.7623, 0.625, 0.7623, 0.625, 0.9877, 0.575, 0.9877, 0.575, 0.5083, 0.625, 0.5083, 0.625, 0.7417, 0.575, 0.7417, 0.8607, 0.5, 0.8627, 0.5, 0.8654, 0.5002, 0.868, 0.5008, 0.8704, 0.5018, 0.8678, 0.5042, 0.8607, 0.5042, 0.7828, 0.5042, 0.7828, 0.5, 0.7992, 0.5, 0.7992, 0.5042, 0.709, 0.5042, 0.709, 0.5, 0.7213, 0.5, 0.7213, 0.5042, 0.6277, 0.5031, 0.6296, 0.5018, 0.632, 0.5008, 0.6346, 0.5002, 0.6373, 0.5, 0.6434, 0.5, 0.6434, 0.5042, 0.6311, 0.5042, 0.6311, 0.5049, 0.8648, 0.73, 0.8648, 0.7244, 0.8678, 0.7244, 0.8678, 0.7272, 0.8679, 0.7278, 0.8682, 0.7284, 0.8687, 0.729, 0.8694, 0.7294, 0.8701, 0.7297, 0.871, 0.7299, 0.8719, 0.73, 0.875, 0.73, 0.875, 0.7417, 0.8747, 0.7435, 0.8738, 0.7453, 0.8723, 0.7469, 0.8704, 0.7482, 0.868, 0.7492, 0.8654, 0.7498, 0.8627, 0.75, 0.6373, 0.75, 0.6346, 0.7498, 0.632, 0.7492, 0.6296, 0.7482, 0.6277, 0.7469, 0.6262, 0.7453, 0.6253, 0.7435, 0.625, 0.7417, 0.625, 0.5083, 0.6253, 0.5065, 0.6262, 0.5047, 0.6277, 0.5031, 0.6311, 0.5049, 0.6311, 0.5069, 0.6311, 0.5257, 0.6311, 0.7431, 0.6311, 0.7431, 0.6311, 0.7458, 0.8688, 0.7458, 0.8688, 0.7431, 0.8687, 0.7406, 0.8684, 0.7338, 0.8683, 0.73, 0.8678, 0.6994, 0.8648, 0.6994, 0.8648, 0.6806, 0.8678, 0.6806, 0.8678, 0.6611, 0.8648, 0.6611, 0.8648, 0.6431, 0.8678, 0.6431, 0.8678, 0.6236, 0.8648, 0.6236, 0.8648, 0.5986, 0.8678, 0.5986, 0.8689, 0.5042, 0.8678, 0.5042, 0.8704, 0.5018, 0.8723, 0.5031, 0.8738, 0.5047, 0.8747, 0.5065, 0.875, 0.5083, 0.875, 0.5765, 0.8719, 0.5765, 0.871, 0.5766, 0.8701, 0.5768, 0.8694, 0.5771, 0.8687, 0.5775, 0.8682, 0.578, 0.8679, 0.5786, 0.8678, 0.5792, 0.8678, 0.5819, 0.8648, 0.5819, 0.8648, 0.5752, 0.8683, 0.5761, 0.8689, 0.5146, 0.8689, 0.5069, 0.575, 0.008333, 0.625, 0.008333, 0.625, 0.02, 0.575, 0.02, 0.625, 0.1735, 0.625, 0.2417, 0.575, 0.2417, 0.575, 0.1735, 0.575, 0.4816, 0.625, 0.4816, 0.625, 0.4877, 0.575, 0.4877, 0.575, 0.4037, 0.625, 0.4037, 0.625, 0.416, 0.575, 0.416, 0.575, 0.3258, 0.625, 0.3258, 0.625, 0.3422, 0.575, 0.3422, 0.575, 0.2623, 0.625, 0.2623, 0.625, 0.2643, 0.575, 0.2643, 0.575, 0.9877, 0.625, 0.9877, 0.625, 0.9904, 0.575, 0.9904, 0.575, 0.9904, 0.625, 0.9904, 0.625, 0.993, 0.575, 0.993, 0.575, 0.993, 0.625, 0.993, 0.625, 0.9954, 0.575, 0.9954, 0.575, 0.0, 0.625, 0.0, 0.625, 0.003138, 0.575, 0.003138, 0.575, 0.003138, 0.625, 0.003138, 0.625, 0.004718, 0.575, 0.004718, 0.575, 0.004718, 0.625, 0.004718, 0.625, 0.006479, 0.575, 0.006479, 0.575, 0.006479, 0.625, 0.006479, 0.625, 0.008333, 0.575, 0.008333, 0.575, 0.2596, 0.625, 0.2596, 0.625, 0.2623, 0.575, 0.2623, 0.575, 0.257, 0.625, 0.257, 0.625, 0.2596, 0.575, 0.2596, 0.575, 0.2546, 0.625, 0.2546, 0.625, 0.257, 0.575, 0.257, 0.575, 0.2469, 0.625, 0.2469, 0.625, 0.2546, 0.575, 0.2546, 0.575, 0.2453, 0.625, 0.2453, 0.625, 0.2469, 0.575, 0.2469, 0.575, 0.2435, 0.625, 0.2435, 0.625, 0.2453, 0.575, 0.2453, 0.575, 0.2417, 0.625, 0.2417, 0.625, 0.2435, 0.575, 0.2435, 0.575, 0.5065, 0.625, 0.5065, 0.625, 0.5083, 0.575, 0.5083, 0.575, 0.5047, 0.625, 0.5047, 0.625, 0.5065, 0.575, 0.5065, 0.575, 0.5031, 0.625, 0.5031, 0.625, 0.5047, 0.575, 0.5047, 0.575, 0.4954, 0.625, 0.4954, 0.625, 0.5031, 0.575, 0.5031, 0.575, 0.493, 0.625, 0.493, 0.625, 0.4954, 0.575, 0.4954, 0.575, 0.4904, 0.625, 0.4904, 0.625, 0.493, 0.575, 0.493, 0.575, 0.4877, 0.625, 0.4877, 0.625, 0.4904, 0.575, 0.4904, 0.575, 0.7596, 0.625, 0.7596, 0.625, 0.7623, 0.575, 0.7623, 0.575, 0.757, 0.625, 0.757, 0.625, 0.7596, 0.575, 0.7596, 0.575, 0.7546, 0.625, 0.7546, 0.625, 0.757, 0.575, 0.757, 0.575, 0.7469, 0.625, 0.7469, 0.625, 0.7546, 0.575, 0.7546, 0.575, 0.7453, 0.625, 0.7453, 0.625, 0.7469, 0.575, 0.7469, 0.575, 0.7435, 0.625, 0.7435, 0.625, 0.7453, 0.575, 0.7453, 0.575, 0.7417, 0.625, 0.7417, 0.625, 0.7435, 0.575, 0.7435, 0.6026, 0.01382, 0.6026, 0.0, 0.6015, 0.0, 0.6015, 0.01971, 0.6045, 0.01971, 0.6045, 0.01382, 0.6045, 0.1706, 0.6015, 0.1706, 0.6015, 0.25, 0.6026, 0.25, 0.6026, 0.242, 0.6026, 0.1777, 0.6045, 0.1777, 0.6015, 0.1529, 0.6045, 0.1529, 0.6045, 0.1265, 0.6015, 0.1265, 0.6015, 0.06618, 0.6045, 0.06618, 0.6045, 0.04618, 0.6015, 0.04618, 0.6015, 0.1059, 0.6045, 0.1059, 0.6045, 0.08676, 0.6015, 0.08676, 0.6026, 0.4062, 0.6015, 0.4063, 0.6015, 0.4196, 0.6026, 0.4196, 0.6026, 0.3214, 0.6015, 0.3214, 0.6015, 0.3393, 0.6026, 0.3393, 0.6026, 0.25, 0.6015, 0.25, 0.6015, 0.2545, 0.6026, 0.2545, 0.6026, 0.4911, 0.6015, 0.4911, 0.6015, 0.5, 0.6026, 0.5, 0.6026, 0.4984, 0.6015, 0.5, 0.6015, 0.75, 0.6026, 0.75, 0.6026, 0.5199, 0.6026, 0.5199, 0.6026, 0.5, 0.6015, 1.0, 0.6026, 1.0, 0.6026, 0.982, 0.6026, 0.75, 0.6015, 0.75, 0.5417, 0.4078, 0.5417, 0.4313, 0.625, 0.4313, 0.625, 0.4078, 0.625, 0.8422, 0.625, 0.8187, 0.5417, 0.8187, 0.5417, 0.8422, 0.4583, 0.4078, 0.4583, 0.4313, 0.625, 0.4313, 0.625, 0.4078, 0.625, 0.8422, 0.625, 0.8187, 0.4583, 0.8187, 0.4583, 0.8422, 0.4583, 0.4078, 0.4583, 0.4313, 0.625, 0.4313, 0.625, 0.4078, 0.625, 0.8422, 0.625, 0.8187, 0.4583, 0.8187, 0.4583, 0.8422, 0.4583, 0.4078, 0.4583, 0.4313, 0.625, 0.4313, 0.625, 0.4078, 0.625, 0.8187, 0.4583, 0.8187, 0.4583, 0.8422, 0.625, 0.8422, 0.5748, 0.0973, 0.5748, 0.08063, 0.5623, 0.08063, 0.5623, 0.1223, 0.5957, 0.1223, 0.5957, 0.0973, 0.5957, 0.6527, 0.5957, 0.6277, 0.5623, 0.6277, 0.5623, 0.6694, 0.5748, 0.6694, 0.5748, 0.6694, 0.5748, 0.6527, 0.5748, 0.0973, 0.5748, 0.08063, 0.5623, 0.08063, 0.5623, 0.1223, 0.5957, 0.1223, 0.5957, 0.0973, 0.5748, 0.6527, 0.5957, 0.6527, 0.5957, 0.6277, 0.5623, 0.6277, 0.5623, 0.6694, 0.5748, 0.6694, 0.5748, 0.08063, 0.5623, 0.08063, 0.5623, 0.1223, 0.5957, 0.1223, 0.5957, 0.0973, 0.5748, 0.0973, 0.5748, 0.08063, 0.5748, 0.6527, 0.5957, 0.6527, 0.5957, 0.6277, 0.5623, 0.6277, 0.5623, 0.6694, 0.5748, 0.6694, 0.8352, 0.6776, 0.8352, 0.6931, 0.8371, 0.6931, 0.8371, 0.6776, 0.8352, 0.6468, 0.8352, 0.6617, 0.8371, 0.6617, 0.8371, 0.6468, 0.8352, 0.6149, 0.8352, 0.6308, 0.8371, 0.6308, 0.8371, 0.6149, 0.8387, 0.5308, 0.8372, 0.53, 0.8356, 0.5295, 0.8339, 0.5293, 0.8326, 0.5293, 0.8326, 0.535, 0.8352, 0.535, 0.8352, 0.6012, 0.8371, 0.6012, 0.8371, 0.5988, 0.8372, 0.5982, 0.8373, 0.5977, 0.8376, 0.5973, 0.8381, 0.5969, 0.8385, 0.5966, 0.8391, 0.5964, 0.8397, 0.5964, 0.8416, 0.5964, 0.8416, 0.5362, 0.8414, 0.5346, 0.8408, 0.5332, 0.8399, 0.5319, 0.7397, 0.5293, 0.7397, 0.535, 0.7474, 0.535, 0.7474, 0.5293, 0.7939, 0.5293, 0.7848, 0.5293, 0.7848, 0.535, 0.7939, 0.535, 0.6859, 0.7321, 0.6871, 0.7332, 0.6886, 0.734, 0.6902, 0.7345, 0.692, 0.7347, 0.8339, 0.7347, 0.8356, 0.7345, 0.8372, 0.734, 0.8387, 0.7332, 0.8399, 0.7321, 0.8408, 0.7308, 0.8414, 0.7294, 0.8416, 0.7278, 0.8416, 0.7182, 0.8397, 0.7182, 0.8391, 0.7182, 0.8385, 0.718, 0.8381, 0.7177, 0.8376, 0.7174, 0.8373, 0.717, 0.8372, 0.7165, 0.8371, 0.716, 0.8371, 0.7137, 0.8352, 0.7137, 0.8352, 0.729, 0.6907, 0.729, 0.6907, 0.535, 0.6958, 0.535, 0.6958, 0.5293, 0.692, 0.5293, 0.6902, 0.5295, 0.6886, 0.53, 0.6871, 0.5308, 0.6859, 0.5319, 0.685, 0.5332, 0.6844, 0.5346, 0.6842, 0.5362, 0.6842, 0.7278, 0.6844, 0.7294, 0.685, 0.7308, 0.5694, 0.7792, 0.5694, 0.7667, 0.5139, 0.7667, 0.5139, 0.7792, 0.5694, 0.6998, 0.5694, 0.6688, 0.5139, 0.6688, 0.5139, 0.6998, 0.5694, 0.6369, 0.5694, 0.6072, 0.5139, 0.6072, 0.5139, 0.6369, 0.5694, 0.5753, 0.5694, 0.5411, 0.5139, 0.5411, 0.5139, 0.5753, 0.5694, 0.5091, 0.5694, 0.5046, 0.5139, 0.5046, 0.5139, 0.5091, 0.5139, 0.7409, 0.5139, 0.7454, 0.5694, 0.7454, 0.5694, 0.7409, 0.5139, 0.4833, 0.5694, 0.4833, 0.5694, 0.4708, 0.5139, 0.4708, 0.5139, 0.5035, 0.5139, 0.5046, 0.5694, 0.5046, 0.5694, 0.5035, 0.5139, 0.5026, 0.5139, 0.5035, 0.5694, 0.5035, 0.5694, 0.5026, 0.5139, 0.5017, 0.5139, 0.5026, 0.5694, 0.5026, 0.5694, 0.5017, 0.5139, 0.4937, 0.5139, 0.5017, 0.5694, 0.5017, 0.5694, 0.4937, 0.5694, 0.4906, 0.5139, 0.4906, 0.5139, 0.4937, 0.5694, 0.4937, 0.5694, 0.487, 0.5139, 0.487, 0.5139, 0.4906, 0.5694, 0.4906, 0.5694, 0.4833, 0.5139, 0.4833, 0.5139, 0.487, 0.5694, 0.487, 0.5694, 0.7667, 0.5694, 0.763, 0.5139, 0.763, 0.5139, 0.7667, 0.5694, 0.763, 0.5694, 0.7594, 0.5139, 0.7594, 0.5139, 0.763, 0.5694, 0.7594, 0.5694, 0.7563, 0.5139, 0.7563, 0.5139, 0.7594, 0.5694, 0.7563, 0.5694, 0.7483, 0.5139, 0.7483, 0.5139, 0.7563, 0.5694, 0.7483, 0.5694, 0.7474, 0.5139, 0.7474, 0.5139, 0.7483, 0.5694, 0.7474, 0.5694, 0.7465, 0.5139, 0.7465, 0.5139, 0.7474, 0.5694, 0.7465, 0.5694, 0.7454, 0.5139, 0.7454, 0.5139, 0.7465, 0.375, 0.8061, 0.375, 0.8061, 0.375, 0.7687, 0.375, 0.7687, 0.375, 0.9181, 0.375, 0.9513, 0.375, 0.9513, 0.375, 0.9181, 0.6437, 0.5, 0.6437, 0.5, 0.6811, 0.5, 0.6811, 0.5, 0.7931, 0.5, 0.7931, 0.5, 0.8263, 0.5, 0.8263, 0.5, 0.375, 0.75, 0.625, 0.75, 0.625, 0.5734, 0.5598, 0.5734, 0.375, 0.5734, 0.375, 0.75, 0.5598, 0.75, 0.5598, 0.5734, 0.375, 0.8896, 0.375, 0.8896, 0.375, 0.75, 0.375, 0.75, 0.375, 0.7965, 0.375, 0.8896, 0.375, 0.8896, 0.375, 0.75, 0.375, 0.75, 0.375, 0.7965, 0.637, 0.5, 0.625, 0.75, 0.625, 0.75, 0.7646, 0.5, 0.7646, 0.5, 0.375, 0.0, 0.375, 0.1307, 0.375, 0.1307, 0.375, 0.0, 0.375, 1.0, 0.375, 1.0, 0.4133, 0.75, 0.4133, 0.75, 0.125, 0.75, 0.125, 0.75, 0.3472, 0.5, 0.3472, 0.5, 0.375, 0.5709, 0.375, 0.75, 0.375, 0.75, 0.375, 0.5709, 0.4248, 0.75, 0.4248, 0.75, 0.375, 1.0, 0.375, 1.0, 0.375, 1.0, 0.3024, 0.5726, 0.3024, 0.5726, 0.375, 0.5, 0.375, 0.5, 0.3024, 0.5726, 0.224, 0.651, 0.1726, 0.7024, 0.125, 0.75, 0.125, 0.75, 0.3024, 0.5726, 0.3024, 0.5726, 0.3024, 0.5726, 0.3024, 0.5726, 0.1726, 0.7024, 0.224, 0.651, 0.4327, 0.0, 0.375, 0.0, 0.375, 0.1408, 0.4327, 0.1408, 0.375, 0.6092, 0.375, 0.75, 0.4327, 0.75, 0.4327, 0.6092, 0.375, 0.75, 0.375, 0.75, 0.375, 1.0, 0.375, 1.0, 0.375, 0.9957, 0.375, 0.7716, 0.375, 0.7543, 0.125, 0.75, 0.375, 0.5, 0.375, 0.5, 0.125, 0.75, 0.375, 0.1318, 0.375, 0.1318, 0.375, 0.0, 0.375, 0.0, 0.5737, 0.75, 0.5737, 0.75, 0.625, 0.75, 0.625, 0.75, 0.625, 0.75, 0.5551, 0.75, 0.5737, 0.75, 0.625, 0.75, 0.5551, 0.75, 0.5551, 0.75, 0.471, 0.75, 0.471, 0.75, 0.5551, 0.75, 0.6449, 0.7301, 0.875, 0.5, 0.875, 0.5, 0.6449, 0.7301, 0.6449, 0.7301, 0.6449, 0.7301, 0.644, 0.731, 0.6449, 0.7301, 0.6449, 0.7301, 0.625, 0.75, 0.6449, 0.7301, 0.644, 0.731, 0.6449, 0.7301, 0.6449, 0.7301, 0.625, 0.75, 0.6167, 0.1323, 0.625, 0.1323, 0.625, 0.0, 0.5928, 0.0, 0.5928, 0.1323, 0.5928, 0.0, 0.375, 0.0, 0.375, 0.0, 0.375, 0.0, 0.375, 0.9763, 0.375, 0.9763, 0.375, 1.0, 0.375, 1.0, 0.375, 1.0, 0.375, 1.0, 0.375, 0.929, 0.375, 0.929, 0.375, 0.9678, 0.125, 0.75, 0.1487, 0.5, 0.1487, 0.5, 0.125, 0.75, 0.875, 0.5, 0.875, 0.5, 0.804, 0.5, 0.804, 0.5])
me_cube_047.use_remesh_fix_poles = True
me_cube_047.use_remesh_preserve_attributes = False
me_cube_047.update()
me_cube_049 = bpy.data.meshes.new('Cube.049')
me_cube_049.from_pydata([(-2.337, 6.5, 5.5), (-2.337, 6.5, 8.0), (-2.337, 7.5, 5.5), (-2.337, 7.5, 8.0), (4.663, 6.5, 5.5), (4.663, 6.5, 8.0), (4.663, 7.5, 5.5), (4.663, 7.5, 8.0)], [], [(0, 1, 3, 2), (2, 3, 7, 6), (6, 7, 5, 4), (4, 5, 1, 0), (2, 6, 4, 0), (7, 3, 1, 5)])
_uv = me_cube_049.uv_layers.new(name='UVMap')
_uv.uv.foreach_set('vector', [0.375, 0.0, 0.625, 0.0, 0.625, 0.25, 0.375, 0.25, 0.375, 0.25, 0.625, 0.25, 0.625, 0.5, 0.375, 0.5, 0.375, 0.5, 0.625, 0.5, 0.625, 0.75, 0.375, 0.75, 0.375, 0.75, 0.625, 0.75, 0.625, 1.0, 0.375, 1.0, 0.125, 0.5, 0.375, 0.5, 0.375, 0.75, 0.125, 0.75, 0.625, 0.5, 0.875, 0.5, 0.875, 0.75, 0.625, 0.75])
me_cube_049.use_remesh_fix_poles = True
me_cube_049.use_remesh_preserve_attributes = False
me_cube_049.update()
me_cube_050 = bpy.data.meshes.new('Cube.050')
me_cube_050.from_pydata([(-2.337, 6.5, 5.5), (-2.337, 6.5, 8.0), (-2.337, 7.5, 5.5), (-2.337, 7.5, 8.0), (4.663, 6.5, 5.5), (4.663, 6.5, 8.0), (4.663, 7.5, 5.5), (4.663, 7.5, 8.0)], [], [(0, 1, 3, 2), (2, 3, 7, 6), (6, 7, 5, 4), (4, 5, 1, 0), (2, 6, 4, 0), (7, 3, 1, 5)])
_uv = me_cube_050.uv_layers.new(name='UVMap')
_uv.uv.foreach_set('vector', [0.375, 0.0, 0.625, 0.0, 0.625, 0.25, 0.375, 0.25, 0.375, 0.25, 0.625, 0.25, 0.625, 0.5, 0.375, 0.5, 0.375, 0.5, 0.625, 0.5, 0.625, 0.75, 0.375, 0.75, 0.375, 0.75, 0.625, 0.75, 0.625, 1.0, 0.375, 1.0, 0.125, 0.5, 0.375, 0.5, 0.375, 0.75, 0.125, 0.75, 0.625, 0.5, 0.875, 0.5, 0.875, 0.75, 0.625, 0.75])
me_cube_050.use_remesh_fix_poles = True
me_cube_050.use_remesh_preserve_attributes = False
me_cube_050.update()
me_cube_051 = bpy.data.meshes.new('Cube.051')
me_cube_051.from_pydata([(-2.337, 6.5, 5.5), (-2.337, 6.5, 8.0), (-2.337, 7.5, 5.5), (-2.337, 7.5, 8.0), (6.663, 6.5, 5.5), (6.663, 6.5, 8.0), (6.663, 7.5, 5.5), (6.663, 7.5, 8.0)], [], [(0, 1, 3, 2), (2, 3, 7, 6), (6, 7, 5, 4), (4, 5, 1, 0), (2, 6, 4, 0), (7, 3, 1, 5)])
_uv = me_cube_051.uv_layers.new(name='UVMap')
_uv.uv.foreach_set('vector', [0.375, 0.0, 0.625, 0.0, 0.625, 0.25, 0.375, 0.25, 0.375, 0.25, 0.625, 0.25, 0.625, 0.5, 0.375, 0.5, 0.375, 0.5, 0.625, 0.5, 0.625, 0.75, 0.375, 0.75, 0.375, 0.75, 0.625, 0.75, 0.625, 1.0, 0.375, 1.0, 0.125, 0.5, 0.375, 0.5, 0.375, 0.75, 0.125, 0.75, 0.625, 0.5, 0.875, 0.5, 0.875, 0.75, 0.625, 0.75])
me_cube_051.use_remesh_fix_poles = True
me_cube_051.use_remesh_preserve_attributes = False
me_cube_051.update()
me_cube_052 = bpy.data.meshes.new('Cube.052')
me_cube_052.from_pydata([(-8.484, 0.5, -0.5), (-8.484, 0.5, 0.5), (-8.484, 1.25, -0.5), (-8.484, 1.5, 0.5), (-7.484, 0.5, 0.5), (-7.484, 1.5, 0.5), (-8.484, 0.5, -0.5), (-8.484, 1.5, -0.5), (-8.484, 1.25, -0.5), (-8.407, 1.5, -0.1173), (-8.464, 1.5, -0.3049), (-8.315, 1.5, 0.05557), (-8.039, 1.5, 0.3315), (-8.191, 1.5, 0.2071), (-7.679, 1.5, 0.4808), (-7.866, 1.5, 0.4239), (-8.484, 0.5, -0.5), (-8.407, 0.5, -0.1173), (-8.464, 0.5, -0.3049), (-8.315, 0.5, 0.05557), (-8.039, 0.5, 0.3315), (-8.191, 0.5, 0.2071), (-7.679, 0.5, 0.4808), (-7.866, 0.5, 0.4239)], [], [(6, 1, 3, 7), (2, 0, 6, 7), (7, 8, 2), (7, 3, 5, 14, 15, 12, 13, 11, 9, 10), (6, 0, 16), (4, 1, 6, 18, 17, 19, 21, 20, 23, 22), (5, 3, 1, 4), (16, 0, 2, 8), (7, 6, 16, 8), (6, 7, 10, 18), (10, 9, 17, 18), (9, 11, 19, 17), (11, 13, 21, 19), (13, 12, 20, 21), (12, 15, 23, 20), (15, 14, 22, 23), (14, 5, 4, 22)])
_uv = me_cube_052.uv_layers.new(name='UVMap')
_uv.uv.foreach_set('vector', [0.375, 0.0, 0.625, 0.0, 0.625, 0.25, 0.375, 0.25, 0.375, 0.25, 0.375, 0.0, 0.375, 0.0, 0.375, 0.25, 0.375, 0.25, 0.375, 0.25, 0.375, 0.25, 0.375, 0.25, 0.625, 0.25, 0.625, 0.5, 0.6202, 0.4512, 0.606, 0.4043, 0.5829, 0.3611, 0.5518, 0.3232, 0.5139, 0.2921, 0.4707, 0.269, 0.4238, 0.2548, 0.375, 1.0, 0.375, 1.0, 0.375, 1.0, 0.625, 0.75, 0.625, 1.0, 0.375, 1.0, 0.4238, 0.9952, 0.4707, 0.981, 0.5139, 0.9579, 0.5518, 0.9268, 0.5829, 0.8889, 0.606, 0.8457, 0.6202, 0.7988, 0.625, 0.5, 0.875, 0.5, 0.875, 0.75, 0.625, 0.75, 0.125, 0.75, 0.125, 0.75, 0.125, 0.5, 0.125, 0.5, 0.5, 0.6793, 0.5, 0.8668, 0.5, 0.8668, 0.5, 0.6793, 0.5, 0.8668, 0.5, 0.6793, 0.4688, 0.6793, 0.4688, 0.8668, 0.4688, 0.6793, 0.4375, 0.6793, 0.4375, 0.8668, 0.4688, 0.8668, 0.4375, 0.6793, 0.4062, 0.6793, 0.4063, 0.8668, 0.4375, 0.8668, 0.4062, 0.6793, 0.375, 0.6793, 0.375, 0.8668, 0.4062, 0.8668, 0.375, 0.6793, 0.3438, 0.6793, 0.3438, 0.8668, 0.375, 0.8668, 0.3438, 0.6793, 0.3125, 0.6793, 0.3125, 0.8668, 0.3438, 0.8668, 0.3125, 0.6793, 0.2812, 0.6793, 0.2812, 0.8668, 0.3125, 0.8668, 0.2812, 0.6793, 0.25, 0.6793, 0.25, 0.8668, 0.2812, 0.8668])
me_cube_052.use_remesh_fix_poles = True
me_cube_052.use_remesh_preserve_attributes = False
me_cube_052.update()
me_cube_053 = bpy.data.meshes.new('Cube.053')
me_cube_053.from_pydata([(-8.484, 0.5, -0.5), (-8.484, 0.5, 0.5), (-8.484, 1.25, -0.5), (-8.484, 1.5, 0.5), (-7.484, 0.5, 0.5), (-7.484, 1.5, 0.5), (-8.484, 0.5, -0.5), (-8.484, 1.5, -0.5), (-8.484, 1.25, -0.5), (-8.407, 1.5, -0.1173), (-8.464, 1.5, -0.3049), (-8.315, 1.5, 0.05557), (-8.039, 1.5, 0.3315), (-8.191, 1.5, 0.2071), (-7.679, 1.5, 0.4808), (-7.866, 1.5, 0.4239), (-8.484, 0.5, -0.5), (-8.407, 0.5, -0.1173), (-8.464, 0.5, -0.3049), (-8.315, 0.5, 0.05557), (-8.039, 0.5, 0.3315), (-8.191, 0.5, 0.2071), (-7.679, 0.5, 0.4808), (-7.866, 0.5, 0.4239)], [], [(6, 1, 3, 7), (2, 0, 6, 7), (7, 8, 2), (7, 3, 5, 14, 15, 12, 13, 11, 9, 10), (6, 0, 16), (4, 1, 6, 18, 17, 19, 21, 20, 23, 22), (5, 3, 1, 4), (16, 0, 2, 8), (7, 6, 16, 8), (6, 7, 10, 18), (10, 9, 17, 18), (9, 11, 19, 17), (11, 13, 21, 19), (13, 12, 20, 21), (12, 15, 23, 20), (15, 14, 22, 23), (14, 5, 4, 22)])
_uv = me_cube_053.uv_layers.new(name='UVMap')
_uv.uv.foreach_set('vector', [0.375, 0.0, 0.625, 0.0, 0.625, 0.25, 0.375, 0.25, 0.375, 0.25, 0.375, 0.0, 0.375, 0.0, 0.375, 0.25, 0.375, 0.25, 0.375, 0.25, 0.375, 0.25, 0.375, 0.25, 0.625, 0.25, 0.625, 0.5, 0.6202, 0.4512, 0.606, 0.4043, 0.5829, 0.3611, 0.5518, 0.3232, 0.5139, 0.2921, 0.4707, 0.269, 0.4238, 0.2548, 0.375, 1.0, 0.375, 1.0, 0.375, 1.0, 0.625, 0.75, 0.625, 1.0, 0.375, 1.0, 0.4238, 0.9952, 0.4707, 0.981, 0.5139, 0.9579, 0.5518, 0.9268, 0.5829, 0.8889, 0.606, 0.8457, 0.6202, 0.7988, 0.625, 0.5, 0.875, 0.5, 0.875, 0.75, 0.625, 0.75, 0.125, 0.75, 0.125, 0.75, 0.125, 0.5, 0.125, 0.5, 0.5, 0.6793, 0.5, 0.8668, 0.5, 0.8668, 0.5, 0.6793, 0.5, 0.8668, 0.5, 0.6793, 0.4688, 0.6793, 0.4688, 0.8668, 0.4688, 0.6793, 0.4375, 0.6793, 0.4375, 0.8668, 0.4688, 0.8668, 0.4375, 0.6793, 0.4062, 0.6793, 0.4063, 0.8668, 0.4375, 0.8668, 0.4062, 0.6793, 0.375, 0.6793, 0.375, 0.8668, 0.4062, 0.8668, 0.375, 0.6793, 0.3438, 0.6793, 0.3438, 0.8668, 0.375, 0.8668, 0.3438, 0.6793, 0.3125, 0.6793, 0.3125, 0.8668, 0.3438, 0.8668, 0.3125, 0.6793, 0.2812, 0.6793, 0.2812, 0.8668, 0.3125, 0.8668, 0.2812, 0.6793, 0.25, 0.6793, 0.25, 0.8668, 0.2812, 0.8668])
me_cube_053.use_remesh_fix_poles = True
me_cube_053.use_remesh_preserve_attributes = False
me_cube_053.update()
me_cube_054 = bpy.data.meshes.new('Cube.054')
me_cube_054.from_pydata([(-8.484, 0.5, -0.5), (-8.484, 0.5, 0.5), (-8.484, 1.25, -0.5), (-8.484, 1.5, 0.5), (-7.484, 0.5, 0.5), (-7.484, 1.5, 0.5), (-8.484, 0.5, -0.5), (-8.484, 1.5, -0.5), (-8.484, 1.25, -0.5), (-8.407, 1.5, -0.1173), (-8.464, 1.5, -0.3049), (-8.315, 1.5, 0.05557), (-8.039, 1.5, 0.3315), (-8.191, 1.5, 0.2071), (-7.679, 1.5, 0.4808), (-7.866, 1.5, 0.4239), (-8.484, 0.5, -0.5), (-8.407, 0.5, -0.1173), (-8.464, 0.5, -0.3049), (-8.315, 0.5, 0.05557), (-8.039, 0.5, 0.3315), (-8.191, 0.5, 0.2071), (-7.679, 0.5, 0.4808), (-7.866, 0.5, 0.4239)], [], [(6, 1, 3, 7), (2, 0, 6, 7), (7, 8, 2), (7, 3, 5, 14, 15, 12, 13, 11, 9, 10), (6, 0, 16), (4, 1, 6, 18, 17, 19, 21, 20, 23, 22), (5, 3, 1, 4), (16, 0, 2, 8), (7, 6, 16, 8), (6, 7, 10, 18), (10, 9, 17, 18), (9, 11, 19, 17), (11, 13, 21, 19), (13, 12, 20, 21), (12, 15, 23, 20), (15, 14, 22, 23), (14, 5, 4, 22)])
_uv = me_cube_054.uv_layers.new(name='UVMap')
_uv.uv.foreach_set('vector', [0.375, 0.0, 0.625, 0.0, 0.625, 0.25, 0.375, 0.25, 0.375, 0.25, 0.375, 0.0, 0.375, 0.0, 0.375, 0.25, 0.375, 0.25, 0.375, 0.25, 0.375, 0.25, 0.375, 0.25, 0.625, 0.25, 0.625, 0.5, 0.6202, 0.4512, 0.606, 0.4043, 0.5829, 0.3611, 0.5518, 0.3232, 0.5139, 0.2921, 0.4707, 0.269, 0.4238, 0.2548, 0.375, 1.0, 0.375, 1.0, 0.375, 1.0, 0.625, 0.75, 0.625, 1.0, 0.375, 1.0, 0.4238, 0.9952, 0.4707, 0.981, 0.5139, 0.9579, 0.5518, 0.9268, 0.5829, 0.8889, 0.606, 0.8457, 0.6202, 0.7988, 0.625, 0.5, 0.875, 0.5, 0.875, 0.75, 0.625, 0.75, 0.125, 0.75, 0.125, 0.75, 0.125, 0.5, 0.125, 0.5, 0.5, 0.6793, 0.5, 0.8668, 0.5, 0.8668, 0.5, 0.6793, 0.5, 0.8668, 0.5, 0.6793, 0.4688, 0.6793, 0.4688, 0.8668, 0.4688, 0.6793, 0.4375, 0.6793, 0.4375, 0.8668, 0.4688, 0.8668, 0.4375, 0.6793, 0.4062, 0.6793, 0.4063, 0.8668, 0.4375, 0.8668, 0.4062, 0.6793, 0.375, 0.6793, 0.375, 0.8668, 0.4062, 0.8668, 0.375, 0.6793, 0.3438, 0.6793, 0.3438, 0.8668, 0.375, 0.8668, 0.3438, 0.6793, 0.3125, 0.6793, 0.3125, 0.8668, 0.3438, 0.8668, 0.3125, 0.6793, 0.2812, 0.6793, 0.2812, 0.8668, 0.3125, 0.8668, 0.2812, 0.6793, 0.25, 0.6793, 0.25, 0.8668, 0.2812, 0.8668])
me_cube_054.use_remesh_fix_poles = True
me_cube_054.use_remesh_preserve_attributes = False
me_cube_054.update()
me_cube_055 = bpy.data.meshes.new('Cube.055')
me_cube_055.from_pydata([(-8.484, 0.5, -0.5), (-8.484, 0.5, 0.5), (-8.484, 1.25, -0.5), (-8.484, 1.5, 0.5), (-7.484, 0.5, 0.5), (-7.484, 1.5, 0.5), (-8.484, 0.5, -0.5), (-8.484, 1.5, -0.5), (-8.484, 1.25, -0.5), (-8.407, 1.5, -0.1173), (-8.464, 1.5, -0.3049), (-8.315, 1.5, 0.05557), (-8.039, 1.5, 0.3315), (-8.191, 1.5, 0.2071), (-7.679, 1.5, 0.4808), (-7.866, 1.5, 0.4239), (-8.484, 0.5, -0.5), (-8.407, 0.5, -0.1173), (-8.464, 0.5, -0.3049), (-8.315, 0.5, 0.05557), (-8.039, 0.5, 0.3315), (-8.191, 0.5, 0.2071), (-7.679, 0.5, 0.4808), (-7.866, 0.5, 0.4239)], [], [(6, 1, 3, 7), (2, 0, 6, 7), (7, 8, 2), (7, 3, 5, 14, 15, 12, 13, 11, 9, 10), (6, 0, 16), (4, 1, 6, 18, 17, 19, 21, 20, 23, 22), (5, 3, 1, 4), (16, 0, 2, 8), (7, 6, 16, 8), (6, 7, 10, 18), (10, 9, 17, 18), (9, 11, 19, 17), (11, 13, 21, 19), (13, 12, 20, 21), (12, 15, 23, 20), (15, 14, 22, 23), (14, 5, 4, 22)])
_uv = me_cube_055.uv_layers.new(name='UVMap')
_uv.uv.foreach_set('vector', [0.375, 0.0, 0.625, 0.0, 0.625, 0.25, 0.375, 0.25, 0.375, 0.25, 0.375, 0.0, 0.375, 0.0, 0.375, 0.25, 0.375, 0.25, 0.375, 0.25, 0.375, 0.25, 0.375, 0.25, 0.625, 0.25, 0.625, 0.5, 0.6202, 0.4512, 0.606, 0.4043, 0.5829, 0.3611, 0.5518, 0.3232, 0.5139, 0.2921, 0.4707, 0.269, 0.4238, 0.2548, 0.375, 1.0, 0.375, 1.0, 0.375, 1.0, 0.625, 0.75, 0.625, 1.0, 0.375, 1.0, 0.4238, 0.9952, 0.4707, 0.981, 0.5139, 0.9579, 0.5518, 0.9268, 0.5829, 0.8889, 0.606, 0.8457, 0.6202, 0.7988, 0.625, 0.5, 0.875, 0.5, 0.875, 0.75, 0.625, 0.75, 0.125, 0.75, 0.125, 0.75, 0.125, 0.5, 0.125, 0.5, 0.5, 0.6793, 0.5, 0.8668, 0.5, 0.8668, 0.5, 0.6793, 0.5, 0.8668, 0.5, 0.6793, 0.4688, 0.6793, 0.4688, 0.8668, 0.4688, 0.6793, 0.4375, 0.6793, 0.4375, 0.8668, 0.4688, 0.8668, 0.4375, 0.6793, 0.4062, 0.6793, 0.4063, 0.8668, 0.4375, 0.8668, 0.4062, 0.6793, 0.375, 0.6793, 0.375, 0.8668, 0.4062, 0.8668, 0.375, 0.6793, 0.3438, 0.6793, 0.3438, 0.8668, 0.375, 0.8668, 0.3438, 0.6793, 0.3125, 0.6793, 0.3125, 0.8668, 0.3438, 0.8668, 0.3125, 0.6793, 0.2812, 0.6793, 0.2812, 0.8668, 0.3125, 0.8668, 0.2812, 0.6793, 0.25, 0.6793, 0.25, 0.8668, 0.2812, 0.8668])
me_cube_055.use_remesh_fix_poles = True
me_cube_055.use_remesh_preserve_attributes = False
me_cube_055.update()
me_cube_056 = bpy.data.meshes.new('Cube.056')
me_cube_056.from_pydata([(-8.484, 0.5, -0.5), (-8.484, 0.5, 0.5), (-8.484, 1.25, -0.5), (-8.484, 1.5, 0.5), (-7.484, 0.5, 0.5), (-7.484, 1.5, 0.5), (-8.484, 0.5, -0.5), (-8.484, 1.5, -0.5), (-8.484, 1.25, -0.5), (-8.407, 1.5, -0.1173), (-8.464, 1.5, -0.3049), (-8.315, 1.5, 0.05557), (-8.039, 1.5, 0.3315), (-8.191, 1.5, 0.2071), (-7.679, 1.5, 0.4808), (-7.866, 1.5, 0.4239), (-8.484, 0.5, -0.5), (-8.407, 0.5, -0.1173), (-8.464, 0.5, -0.3049), (-8.315, 0.5, 0.05557), (-8.039, 0.5, 0.3315), (-8.191, 0.5, 0.2071), (-7.679, 0.5, 0.4808), (-7.866, 0.5, 0.4239)], [], [(6, 1, 3, 7), (2, 0, 6, 7), (7, 8, 2), (7, 3, 5, 14, 15, 12, 13, 11, 9, 10), (6, 0, 16), (4, 1, 6, 18, 17, 19, 21, 20, 23, 22), (5, 3, 1, 4), (16, 0, 2, 8), (7, 6, 16, 8), (6, 7, 10, 18), (10, 9, 17, 18), (9, 11, 19, 17), (11, 13, 21, 19), (13, 12, 20, 21), (12, 15, 23, 20), (15, 14, 22, 23), (14, 5, 4, 22)])
_uv = me_cube_056.uv_layers.new(name='UVMap')
_uv.uv.foreach_set('vector', [0.375, 0.0, 0.625, 0.0, 0.625, 0.25, 0.375, 0.25, 0.375, 0.25, 0.375, 0.0, 0.375, 0.0, 0.375, 0.25, 0.375, 0.25, 0.375, 0.25, 0.375, 0.25, 0.375, 0.25, 0.625, 0.25, 0.625, 0.5, 0.6202, 0.4512, 0.606, 0.4043, 0.5829, 0.3611, 0.5518, 0.3232, 0.5139, 0.2921, 0.4707, 0.269, 0.4238, 0.2548, 0.375, 1.0, 0.375, 1.0, 0.375, 1.0, 0.625, 0.75, 0.625, 1.0, 0.375, 1.0, 0.4238, 0.9952, 0.4707, 0.981, 0.5139, 0.9579, 0.5518, 0.9268, 0.5829, 0.8889, 0.606, 0.8457, 0.6202, 0.7988, 0.625, 0.5, 0.875, 0.5, 0.875, 0.75, 0.625, 0.75, 0.125, 0.75, 0.125, 0.75, 0.125, 0.5, 0.125, 0.5, 0.5, 0.6793, 0.5, 0.8668, 0.5, 0.8668, 0.5, 0.6793, 0.5, 0.8668, 0.5, 0.6793, 0.4688, 0.6793, 0.4688, 0.8668, 0.4688, 0.6793, 0.4375, 0.6793, 0.4375, 0.8668, 0.4688, 0.8668, 0.4375, 0.6793, 0.4062, 0.6793, 0.4063, 0.8668, 0.4375, 0.8668, 0.4062, 0.6793, 0.375, 0.6793, 0.375, 0.8668, 0.4062, 0.8668, 0.375, 0.6793, 0.3438, 0.6793, 0.3438, 0.8668, 0.375, 0.8668, 0.3438, 0.6793, 0.3125, 0.6793, 0.3125, 0.8668, 0.3438, 0.8668, 0.3125, 0.6793, 0.2812, 0.6793, 0.2812, 0.8668, 0.3125, 0.8668, 0.2812, 0.6793, 0.25, 0.6793, 0.25, 0.8668, 0.2812, 0.8668])
me_cube_056.use_remesh_fix_poles = True
me_cube_056.use_remesh_preserve_attributes = False
me_cube_056.update()
me_cube_060 = bpy.data.meshes.new('Cube.060')
me_cube_060.from_pydata([(-6.5, 3.0, 3.5), (-6.5, 7.5, 3.5), (-6.5, 7.5, 10.0), (-2.0, 3.0, 3.5), (-2.0, 7.5, 3.5), (-2.0, 7.5, 10.0)], [], [(0, 2, 1), (1, 2, 5, 4), (4, 5, 3), (1, 4, 3, 0), (5, 2, 0, 3)])
_uv = me_cube_060.uv_layers.new(name='UVMap')
_uv.uv.foreach_set('vector', [0.375, 0.0, 0.625, 0.25, 0.375, 0.25, 0.375, 0.25, 0.625, 0.25, 0.625, 0.5, 0.375, 0.5, 0.375, 0.5, 0.625, 0.5, 0.375, 0.75, 0.125, 0.5, 0.375, 0.5, 0.375, 0.75, 0.125, 0.75, 0.625, 0.5, 0.875, 0.5, 0.375, 1.0, 0.375, 0.75])
me_cube_060.use_remesh_fix_poles = True
me_cube_060.use_remesh_preserve_attributes = False
me_cube_060.update()
me_cube_061 = bpy.data.meshes.new('Cube.061')
me_cube_061.from_pydata([(-6.0, 3.0, 3.5), (-6.0, 7.5, 3.5), (-6.0, 7.5, 10.0), (-2.0, 3.0, 3.5), (-2.0, 7.5, 3.5), (-2.0, 7.5, 10.0)], [], [(0, 2, 1), (1, 2, 5, 4), (4, 5, 3), (1, 4, 3, 0), (5, 2, 0, 3)])
_uv = me_cube_061.uv_layers.new(name='UVMap')
_uv.uv.foreach_set('vector', [0.375, 0.0, 0.625, 0.25, 0.375, 0.25, 0.375, 0.25, 0.625, 0.25, 0.625, 0.5, 0.375, 0.5, 0.375, 0.5, 0.625, 0.5, 0.375, 0.75, 0.125, 0.5, 0.375, 0.5, 0.375, 0.75, 0.125, 0.75, 0.625, 0.5, 0.875, 0.5, 0.375, 1.0, 0.375, 0.75])
me_cube_061.use_remesh_fix_poles = True
me_cube_061.use_remesh_preserve_attributes = False
me_cube_061.update()
me_cube_063 = bpy.data.meshes.new('Cube.063')
me_cube_063.from_pydata([(-7.3, 1.5, 6.5), (-7.3, 1.5, 7.5), (-1.3, 1.5, 6.5), (-1.3, 1.5, 7.5), (-7.3, 4.5, 7.5), (-6.794, 2.833, 6.5), (-6.794, 2.833, 7.5), (-7.3, 4.5, 6.5), (-7.072, 3.352, 6.5), (-7.072, 3.352, 7.5), (-1.3, 4.5, 7.5), (-1.3, 4.5, 7.5), (-1.3, 4.5, 6.75), (-1.3, 4.5, 6.5), (-7.242, 3.915, 6.5), (-7.242, 3.915, 7.5), (-4.3, 1.5, 7.5), (-4.3, 1.5, 7.5), (-4.3, 1.5, 6.5), (-4.3, 1.5, 6.5), (-1.806, 2.833, 6.5), (-1.358, 3.915, 6.5), (-1.528, 3.352, 6.5), (-5.967, 2.006, 6.5), (-4.885, 1.558, 6.5), (-5.448, 1.728, 6.5), (-3.152, 1.728, 6.5), (-3.715, 1.558, 6.5), (-2.179, 2.379, 6.5), (-2.633, 2.006, 6.5), (-6.421, 2.379, 6.5), (-6.421, 2.379, 7.5), (-5.448, 1.728, 7.5), (-4.885, 1.558, 7.5), (-5.967, 2.006, 7.5), (-2.633, 2.006, 7.5), (-3.152, 1.728, 7.5), (-3.715, 1.558, 7.5), (-1.806, 2.833, 7.5), (-1.358, 3.915, 7.5), (-2.179, 2.379, 7.5), (-1.528, 3.352, 7.5), (-7.3, 4.717, 6.75), (-7.279, 4.717, 6.75), (-1.3, 4.717, 6.75), (-1.321, 4.717, 6.75), (-7.3, 4.717, 7.5), (-7.279, 4.717, 7.5), (-1.3, 4.717, 7.5), (-1.321, 4.717, 7.5)], [], [(42, 7, 4, 46), (0, 1, 4, 7), (3, 2, 13, 10), (11, 12, 44, 48), (1, 0, 19, 16), (2, 3, 17, 18), (21, 13, 2, 18, 27, 26, 29, 28, 20, 22), (42, 43, 7), (12, 45, 44), (24, 19, 0, 7, 14, 8, 5, 30, 23, 25), (15, 4, 1, 16, 33, 32, 34, 31, 6, 9), (46, 4, 47), (11, 48, 49), (37, 17, 3, 10, 39, 41, 38, 40, 35, 36), (13, 21, 39, 10), (21, 22, 41, 39), (22, 20, 38, 41), (20, 28, 40, 38), (28, 29, 35, 40), (29, 26, 36, 35), (26, 27, 37, 36), (17, 37, 27, 18), (19, 24, 33, 16), (24, 25, 32, 33), (25, 23, 34, 32), (23, 30, 31, 34), (31, 30, 5, 6), (8, 9, 6, 5), (14, 15, 9, 8), (7, 4, 15, 14), (4, 7, 43, 47), (45, 12, 11, 49), (44, 45, 49, 48), (46, 47, 43, 42)])
_uv = me_cube_063.uv_layers.new(name='UVMap')
_uv.uv.foreach_set('vector', [0.375, 0.134, 0.375, 0.125, 0.625, 0.125, 0.625, 0.134, 0.375, 0.0, 0.625, 0.0, 0.625, 0.125, 0.375, 0.125, 0.625, 0.75, 0.375, 0.75, 0.375, 0.625, 0.625, 0.625, 0.625, 0.625, 0.375, 0.625, 0.375, 0.616, 0.625, 0.616, 0.625, 1.0, 0.375, 1.0, 0.375, 0.875, 0.625, 0.875, 0.375, 0.75, 0.625, 0.75, 0.625, 0.875, 0.375, 0.875, 0.3726, 0.6494, 0.375, 0.625, 0.375, 0.75, 0.25, 0.75, 0.2744, 0.7476, 0.2978, 0.7405, 0.3194, 0.7289, 0.3384, 0.7134, 0.3539, 0.6944, 0.3655, 0.6728, 0.125, 0.616, 0.1259, 0.616, 0.125, 0.625, 0.375, 0.625, 0.3741, 0.616, 0.375, 0.616, 0.2256, 0.7476, 0.25, 0.75, 0.125, 0.75, 0.125, 0.625, 0.1274, 0.6494, 0.1345, 0.6728, 0.1461, 0.6944, 0.1616, 0.7134, 0.1806, 0.7289, 0.2022, 0.7405, 0.8726, 0.6494, 0.875, 0.625, 0.875, 0.75, 0.75, 0.75, 0.7744, 0.7476, 0.7978, 0.7405, 0.8194, 0.7289, 0.8384, 0.7134, 0.8539, 0.6944, 0.8655, 0.6728, 0.875, 0.616, 0.875, 0.625, 0.8741, 0.616, 0.625, 0.625, 0.625, 0.616, 0.6259, 0.616, 0.7256, 0.7476, 0.75, 0.75, 0.625, 0.75, 0.625, 0.625, 0.6274, 0.6494, 0.6345, 0.6728, 0.6461, 0.6944, 0.6616, 0.7134, 0.6806, 0.7289, 0.7022, 0.7405, 1.0, 0.7142, 1.0, 0.7142, 1.0, 0.9017, 1.0, 0.9017, 0.9688, 0.7142, 0.9688, 0.7142, 0.9688, 0.9017, 0.9688, 0.9017, 0.9375, 0.7142, 0.9375, 0.7142, 0.9375, 0.9017, 0.9375, 0.9017, 0.9062, 0.7142, 0.9062, 0.7142, 0.9062, 0.9017, 0.9062, 0.9017, 0.875, 0.7142, 0.875, 0.7142, 0.875, 0.9017, 0.875, 0.9017, 0.8438, 0.7142, 0.8438, 0.7142, 0.8438, 0.9017, 0.8438, 0.9017, 0.8125, 0.7142, 0.8125, 0.7142, 0.8125, 0.9017, 0.8125, 0.9017, 0.7812, 0.9017, 0.7812, 0.9017, 0.7812, 0.7142, 0.7812, 0.7142, 0.75, 0.7142, 0.75, 0.7142, 0.75, 0.9017, 0.75, 0.9017, 0.7188, 0.7142, 0.7188, 0.7142, 0.7188, 0.9017, 0.7188, 0.9017, 0.6875, 0.7142, 0.6875, 0.7142, 0.6875, 0.9017, 0.6875, 0.9017, 0.6562, 0.7142, 0.6562, 0.7142, 0.6562, 0.9017, 0.6562, 0.9017, 0.625, 0.9017, 0.625, 0.7142, 0.625, 0.7142, 0.625, 0.9017, 0.5938, 0.7142, 0.5938, 0.9017, 0.5938, 0.9017, 0.5938, 0.7142, 0.5625, 0.7142, 0.5625, 0.9017, 0.5625, 0.9017, 0.5625, 0.7142, 0.5312, 0.7142, 0.5312, 0.9017, 0.5312, 0.9017, 0.5312, 0.7142, 0.5, 0.9017, 0.5, 0.7142, 0.5, 0.7142, 0.5, 0.9017, 0.03125, 0.7142, 0.03125, 0.7142, 0.03125, 0.9017, 0.03125, 0.9017, 0.375, 0.5, 0.3741, 0.5, 0.3741, 0.5, 0.375, 0.5, 0.125, 0.75, 0.1259, 0.5, 0.1259, 0.5, 0.125, 0.75])
me_cube_063.use_remesh_fix_poles = True
me_cube_063.use_remesh_preserve_attributes = False
me_cube_063.update()
me_cube_069 = bpy.data.meshes.new('Cube.069')
me_cube_069.from_pydata([(19.32, 5.0, 6.412), (19.32, 5.0, 12.5), (19.32, 6.5, 4.412), (19.32, 6.5, 12.5), (21.82, 5.0, 6.412), (21.82, 5.0, 12.5), (21.82, 6.5, 4.412), (21.82, 6.5, 12.5)], [], [(0, 1, 3, 2), (2, 3, 7, 6), (6, 7, 5, 4), (4, 5, 1, 0), (2, 6, 4, 0), (7, 3, 1, 5)])
_uv = me_cube_069.uv_layers.new(name='UVMap')
_uv.uv.foreach_set('vector', [0.375, 0.0, 0.625, 0.0, 0.625, 0.25, 0.375, 0.25, 0.375, 0.25, 0.625, 0.25, 0.625, 0.5, 0.375, 0.5, 0.375, 0.5, 0.625, 0.5, 0.625, 0.75, 0.375, 0.75, 0.375, 0.75, 0.625, 0.75, 0.625, 1.0, 0.375, 1.0, 0.125, 0.5, 0.375, 0.5, 0.375, 0.75, 0.125, 0.75, 0.625, 0.5, 0.875, 0.5, 0.875, 0.75, 0.625, 0.75])
me_cube_069.use_remesh_fix_poles = True
me_cube_069.use_remesh_preserve_attributes = False
me_cube_069.update()
me_cube_075 = bpy.data.meshes.new('Cube.075')
me_cube_075.from_pydata([(19.32, 5.0, 6.412), (19.32, 5.0, 12.5), (19.32, 6.5, 4.412), (19.32, 6.5, 12.5), (21.32, 5.0, 6.412), (21.32, 5.0, 12.5), (21.32, 6.5, 4.412), (21.32, 6.5, 12.5)], [], [(0, 1, 3, 2), (2, 3, 7, 6), (6, 7, 5, 4), (4, 5, 1, 0), (2, 6, 4, 0), (7, 3, 1, 5)])
_uv = me_cube_075.uv_layers.new(name='UVMap')
_uv.uv.foreach_set('vector', [0.375, 0.0, 0.625, 0.0, 0.625, 0.25, 0.375, 0.25, 0.375, 0.25, 0.625, 0.25, 0.625, 0.5, 0.375, 0.5, 0.375, 0.5, 0.625, 0.5, 0.625, 0.75, 0.375, 0.75, 0.375, 0.75, 0.625, 0.75, 0.625, 1.0, 0.375, 1.0, 0.125, 0.5, 0.375, 0.5, 0.375, 0.75, 0.125, 0.75, 0.625, 0.5, 0.875, 0.5, 0.875, 0.75, 0.625, 0.75])
me_cube_075.use_remesh_fix_poles = True
me_cube_075.use_remesh_preserve_attributes = False
me_cube_075.update()
me_cube_077 = bpy.data.meshes.new('Cube.077')
me_cube_077.from_pydata([(-40.18, 5.5, 12.9), (-37.18, 2.5, 12.9), (-40.1, 4.832, 12.9), (-39.88, 4.198, 12.9), (-39.53, 3.63, 12.9), (-39.05, 3.155, 12.9), (-38.48, 2.797, 12.9), (-37.85, 2.575, 12.9), (-37.18, 63.5, 12.9), (-40.18, 60.5, 12.9), (-37.85, 63.42, 12.9), (-38.48, 63.2, 12.9), (-39.05, 62.85, 12.9), (-39.53, 62.37, 12.9), (-39.88, 61.8, 12.9), (-40.1, 61.17, 12.9), (46.82, 2.5, 12.9), (49.82, 5.5, 12.9), (47.49, 2.575, 12.9), (48.12, 2.797, 12.9), (48.69, 3.155, 12.9), (49.17, 3.63, 12.9), (49.52, 4.198, 12.9), (49.74, 4.832, 12.9), (49.82, 60.5, 12.9), (46.82, 63.5, 12.9), (49.74, 61.17, 12.9), (49.52, 61.8, 12.9), (49.17, 62.37, 12.9), (48.69, 62.85, 12.9), (48.12, 63.2, 12.9), (47.49, 63.42, 12.9), (-37.12, 3.5, 9.9), (-37.18, 2.5, 10.9), (-37.15, 3.0, 10.03), (-37.17, 2.634, 10.4), (-39.18, 5.556, 9.9), (-40.18, 5.5, 10.9), (-39.68, 5.528, 10.03), (-40.05, 5.508, 10.4), (-37.62, 3.556, 9.9), (-37.85, 2.575, 10.9), (-37.74, 3.066, 10.03), (-37.82, 2.707, 10.4), (-38.05, 3.704, 9.9), (-38.48, 2.797, 10.9), (-38.26, 3.25, 10.03), (-38.42, 2.919, 10.4), (-38.42, 3.941, 9.9), (-39.05, 3.155, 10.9), (-38.74, 3.548, 10.03), (-38.97, 3.26, 10.4), (-38.74, 4.257, 9.9), (-39.53, 3.63, 10.9), (-39.13, 3.943, 10.03), (-39.42, 3.714, 10.4), (-38.98, 4.635, 9.9), (-39.88, 4.198, 10.9), (-39.43, 4.417, 10.03), (-39.76, 4.257, 10.4), (-39.12, 5.056, 9.9), (-40.1, 4.832, 10.9), (-39.61, 4.944, 10.03), (-39.97, 4.862, 10.4), (-39.18, 60.44, 9.9), (-40.18, 60.5, 10.9), (-39.68, 60.47, 10.03), (-40.05, 60.49, 10.4), (-37.12, 62.5, 9.9), (-37.18, 63.5, 10.9), (-37.15, 63.0, 10.03), (-37.17, 63.37, 10.4), (-39.12, 60.94, 9.9), (-40.1, 61.17, 10.9), (-39.61, 61.06, 10.03), (-39.97, 61.14, 10.4), (-38.98, 61.37, 9.9), (-39.88, 61.8, 10.9), (-39.43, 61.58, 10.03), (-39.76, 61.74, 10.4), (-38.74, 61.74, 9.9), (-39.53, 62.37, 10.9), (-39.13, 62.06, 10.03), (-39.42, 62.29, 10.4), (-38.42, 62.06, 9.9), (-39.05, 62.85, 10.9), (-38.74, 62.45, 10.03), (-38.97, 62.74, 10.4), (-38.05, 62.3, 9.9), (-38.48, 63.2, 10.9), (-38.26, 62.75, 10.03), (-38.42, 63.08, 10.4), (-37.62, 62.44, 9.9), (-37.85, 63.42, 10.9), (-37.74, 62.93, 10.03), (-37.82, 63.29, 10.4), (48.82, 5.556, 9.9), (49.82, 5.5, 10.9), (49.32, 5.528, 10.03), (49.69, 5.508, 10.4), (46.76, 3.5, 9.9), (46.82, 2.5, 10.9), (46.79, 3.0, 10.03), (46.81, 2.634, 10.4), (48.76, 5.056, 9.9), (49.74, 4.832, 10.9), (49.25, 4.944, 10.03), (49.61, 4.862, 10.4), (48.62, 4.635, 9.9), (49.52, 4.198, 10.9), (49.07, 4.417, 10.03), (49.4, 4.257, 10.4), (48.38, 4.257, 9.9), (49.17, 3.63, 10.9), (48.77, 3.943, 10.03), (49.06, 3.714, 10.4), (48.06, 3.941, 9.9), (48.69, 3.155, 10.9), (48.38, 3.548, 10.03), (48.61, 3.26, 10.4), (47.68, 3.704, 9.9), (48.12, 2.797, 10.9), (47.9, 3.25, 10.03), (48.06, 2.919, 10.4), (47.26, 3.556, 9.9), (47.49, 2.575, 10.9), (47.38, 3.066, 10.03), (47.46, 2.707, 10.4), (46.76, 62.5, 9.9), (46.82, 63.5, 10.9), (46.79, 63.0, 10.03), (46.81, 63.37, 10.4), (48.82, 60.44, 9.9), (49.82, 60.5, 10.9), (49.32, 60.47, 10.03), (49.69, 60.49, 10.4), (47.26, 62.44, 9.9), (47.49, 63.42, 10.9), (47.38, 62.93, 10.03), (47.46, 63.29, 10.4), (47.68, 62.3, 9.9), (48.12, 63.2, 10.9), (47.9, 62.75, 10.03), (48.06, 63.08, 10.4), (48.06, 62.06, 9.9), (48.69, 62.85, 10.9), (48.38, 62.45, 10.03), (48.61, 62.74, 10.4), (48.38, 61.74, 9.9), (49.17, 62.37, 10.9), (48.77, 62.06, 10.03), (49.06, 62.29, 10.4), (48.62, 61.37, 9.9), (49.52, 61.8, 10.9), (49.07, 61.58, 10.03), (49.4, 61.74, 10.4), (48.76, 60.94, 9.9), (49.74, 61.17, 10.9), (49.25, 61.06, 10.03), (49.61, 61.14, 10.4)], [], [(61, 2, 0, 37), (16, 101, 125, 18), (24, 26, 27, 28, 29, 30, 31, 25, 8, 10, 11, 12, 13, 14, 15, 9, 0, 2, 3, 4, 5, 6, 7, 1, 16, 18, 19, 20, 21, 22, 23, 17), (41, 7, 6, 45), (14, 77, 73, 15), (101, 16, 1, 33), (45, 6, 5, 49), (49, 5, 4, 53), (53, 4, 3, 57), (57, 3, 2, 61), (15, 73, 65, 9), (37, 0, 9, 65), (69, 8, 25, 129), (23, 105, 97, 17), (10, 93, 89, 11), (11, 89, 85, 12), (12, 85, 81, 13), (13, 81, 77, 14), (8, 69, 93, 10), (30, 141, 137, 31), (26, 157, 153, 27), (27, 153, 149, 28), (28, 149, 145, 29), (29, 145, 141, 30), (24, 133, 157, 26), (22, 109, 105, 23), (31, 137, 129, 25), (18, 125, 121, 19), (19, 121, 117, 20), (20, 117, 113, 21), (21, 113, 109, 22), (133, 24, 17, 97), (33, 1, 7, 41), (40, 32, 34, 42), (42, 34, 35, 43), (43, 35, 33, 41), (44, 40, 42, 46), (46, 42, 43, 47), (47, 43, 41, 45), (48, 44, 46, 50), (50, 46, 47, 51), (51, 47, 45, 49), (52, 48, 50, 54), (54, 50, 51, 55), (55, 51, 49, 53), (56, 52, 54, 58), (58, 54, 55, 59), (59, 55, 53, 57), (60, 56, 58, 62), (62, 58, 59, 63), (63, 59, 57, 61), (36, 60, 62, 38), (38, 62, 63, 39), (39, 63, 61, 37), (68, 92, 94, 70), (70, 94, 95, 71), (71, 95, 93, 69), (92, 88, 90, 94), (94, 90, 91, 95), (95, 91, 89, 93), (88, 84, 86, 90), (90, 86, 87, 91), (91, 87, 85, 89), (84, 80, 82, 86), (86, 82, 83, 87), (87, 83, 81, 85), (80, 76, 78, 82), (82, 78, 79, 83), (83, 79, 77, 81), (76, 72, 74, 78), (78, 74, 75, 79), (79, 75, 73, 77), (72, 64, 66, 74), (74, 66, 67, 75), (75, 67, 65, 73), (132, 156, 158, 134), (134, 158, 159, 135), (135, 159, 157, 133), (156, 152, 154, 158), (158, 154, 155, 159), (159, 155, 153, 157), (152, 148, 150, 154), (154, 150, 151, 155), (155, 151, 149, 153), (148, 144, 146, 150), (150, 146, 147, 151), (151, 147, 145, 149), (144, 140, 142, 146), (146, 142, 143, 147), (147, 143, 141, 145), (140, 136, 138, 142), (142, 138, 139, 143), (143, 139, 137, 141), (136, 128, 130, 138), (138, 130, 131, 139), (139, 131, 129, 137), (100, 124, 126, 102), (102, 126, 127, 103), (103, 127, 125, 101), (124, 120, 122, 126), (126, 122, 123, 127), (127, 123, 121, 125), (120, 116, 118, 122), (122, 118, 119, 123), (123, 119, 117, 121), (116, 112, 114, 118), (118, 114, 115, 119), (119, 115, 113, 117), (112, 108, 110, 114), (114, 110, 111, 115), (115, 111, 109, 113), (108, 104, 106, 110), (110, 106, 107, 111), (111, 107, 105, 109), (104, 96, 98, 106), (106, 98, 99, 107), (107, 99, 97, 105), (37, 65, 67, 39), (39, 67, 66, 38), (38, 66, 64, 36), (69, 129, 131, 71), (71, 131, 130, 70), (70, 130, 128, 68), (133, 97, 99, 135), (135, 99, 98, 134), (134, 98, 96, 132), (101, 33, 35, 103), (103, 35, 34, 102), (102, 34, 32, 100), (64, 72, 76, 80, 84, 88, 92, 68, 128, 136, 140, 144, 148, 152, 156, 132, 96, 104, 108, 112, 116, 120, 124, 100, 32, 40, 44, 48, 52, 56, 60, 36)])
_uv = me_cube_077.uv_layers.new(name='UVMap')
_uv.uv.foreach_set('vector', [0.4583, 0.009559, 0.625, 0.009559, 0.625, 0.0123, 0.4583, 0.0123, 0.625, 0.7583, 0.4583, 0.7583, 0.4583, 0.7565, 0.625, 0.7565, 0.625, 0.5123, 0.6252, 0.5096, 0.6258, 0.507, 0.6268, 0.5046, 0.6281, 0.5027, 0.6297, 0.5012, 0.6315, 0.5003, 0.6333, 0.5, 0.8667, 0.5, 0.8685, 0.5003, 0.8703, 0.5012, 0.8719, 0.5027, 0.8732, 0.5046, 0.8742, 0.507, 0.8748, 0.5096, 0.875, 0.5123, 0.875, 0.7377, 0.8748, 0.7404, 0.8742, 0.743, 0.8732, 0.7454, 0.8719, 0.7473, 0.8703, 0.7488, 0.8685, 0.7497, 0.8667, 0.75, 0.6333, 0.75, 0.6315, 0.7497, 0.6297, 0.7488, 0.6281, 0.7473, 0.6268, 0.7454, 0.6258, 0.743, 0.6252, 0.7404, 0.625, 0.7377, 0.4583, 0.9935, 0.625, 0.9935, 0.625, 0.9953, 0.4583, 0.9953, 0.625, 0.243, 0.4583, 0.243, 0.4583, 0.2404, 0.625, 0.2404, 0.4583, 0.7583, 0.625, 0.7583, 0.625, 0.9917, 0.4583, 0.9917, 0.4583, 0.9953, 0.625, 0.9953, 0.625, 0.9969, 0.4583, 0.9969, 0.4583, 0.0, 0.625, 0.0, 0.625, 0.004629, 0.4583, 0.004629, 0.4583, 0.004629, 0.625, 0.004629, 0.625, 0.00696, 0.4583, 0.00696, 0.4583, 0.00696, 0.625, 0.00696, 0.625, 0.009559, 0.4583, 0.009559, 0.625, 0.2404, 0.4583, 0.2404, 0.4583, 0.2377, 0.625, 0.2377, 0.4583, 0.0123, 0.625, 0.0123, 0.625, 0.2377, 0.4583, 0.2377, 0.4583, 0.2583, 0.625, 0.2583, 0.625, 0.4917, 0.4583, 0.4917, 0.625, 0.7404, 0.4583, 0.7404, 0.4583, 0.7377, 0.625, 0.7377, 0.625, 0.2565, 0.4583, 0.2565, 0.4583, 0.2547, 0.625, 0.2547, 0.625, 0.2547, 0.4583, 0.2547, 0.4583, 0.2531, 0.625, 0.2531, 0.625, 0.2531, 0.4583, 0.2531, 0.4583, 0.2454, 0.625, 0.2454, 0.625, 0.2454, 0.4583, 0.2454, 0.4583, 0.243, 0.625, 0.243, 0.625, 0.2583, 0.4583, 0.2583, 0.4583, 0.2565, 0.625, 0.2565, 0.625, 0.4953, 0.4583, 0.4953, 0.4583, 0.4935, 0.625, 0.4935, 0.625, 0.5096, 0.4583, 0.5096, 0.4583, 0.507, 0.625, 0.507, 0.625, 0.507, 0.4583, 0.507, 0.4583, 0.5046, 0.625, 0.5046, 0.625, 0.5046, 0.4583, 0.5046, 0.4583, 0.4969, 0.625, 0.4969, 0.625, 0.4969, 0.4583, 0.4969, 0.4583, 0.4953, 0.625, 0.4953, 0.625, 0.5123, 0.4583, 0.5123, 0.4583, 0.5096, 0.625, 0.5096, 0.625, 0.743, 0.4583, 0.743, 0.4583, 0.7404, 0.625, 0.7404, 0.625, 0.4935, 0.4583, 0.4935, 0.4583, 0.4917, 0.625, 0.4917, 0.625, 0.7565, 0.4583, 0.7565, 0.4583, 0.7547, 0.625, 0.7547, 0.625, 0.7547, 0.4583, 0.7547, 0.4583, 0.7531, 0.625, 0.7531, 0.625, 0.7531, 0.4583, 0.7531, 0.4583, 0.7454, 0.625, 0.7454, 0.625, 0.7454, 0.4583, 0.7454, 0.4583, 0.743, 0.625, 0.743, 0.4583, 0.5123, 0.625, 0.5123, 0.625, 0.7377, 0.4583, 0.7377, 0.4583, 0.9917, 0.625, 0.9917, 0.625, 0.9935, 0.4583, 0.9935, 0.1321, 0.7457, 0.1335, 0.7459, 0.1334, 0.748, 0.1318, 0.7477, 0.1318, 0.7477, 0.1334, 0.748, 0.1333, 0.75, 0.1315, 0.7497, 0.4167, 0.9935, 0.4167, 0.9917, 0.4583, 0.9917, 0.4583, 0.9935, 0.1309, 0.7451, 0.1321, 0.7457, 0.1318, 0.7477, 0.1303, 0.7469, 0.1303, 0.7469, 0.1318, 0.7477, 0.1314, 0.7497, 0.1298, 0.7488, 0.4167, 0.9952, 0.4167, 0.9936, 0.4583, 0.9935, 0.4583, 0.9953, 0.1299, 0.7441, 0.1309, 0.7451, 0.1303, 0.7469, 0.129, 0.7457, 0.129, 0.7457, 0.1303, 0.7469, 0.1297, 0.7487, 0.1282, 0.7474, 0.4167, 0.9968, 0.4167, 0.9953, 0.4583, 0.9953, 0.4583, 0.9969, 0.129, 0.7428, 0.1299, 0.7441, 0.129, 0.7457, 0.1279, 0.7441, 0.1279, 0.7441, 0.129, 0.7457, 0.1281, 0.7473, 0.1268, 0.7454, 0.4167, 0.004525, 0.4167, 0.000104, 0.4583, 0.0, 0.4583, 0.004629, 0.1283, 0.7413, 0.129, 0.7428, 0.1279, 0.7441, 0.1271, 0.7421, 0.1271, 0.7421, 0.1279, 0.7441, 0.1268, 0.7453, 0.1258, 0.7431, 0.4167, 0.006908, 0.4167, 0.004682, 0.4583, 0.004629, 0.4583, 0.00696, 0.1279, 0.7395, 0.1283, 0.7413, 0.1271, 0.7421, 0.1266, 0.74, 0.1266, 0.74, 0.1271, 0.7421, 0.1258, 0.743, 0.1252, 0.7405, 0.4167, 0.009501, 0.4167, 0.007019, 0.4583, 0.00696, 0.4583, 0.009559, 0.1278, 0.7375, 0.1279, 0.7395, 0.1266, 0.74, 0.1264, 0.7376, 0.1264, 0.7376, 0.1266, 0.74, 0.1252, 0.7404, 0.125, 0.7377, 0.4167, 0.01226, 0.4167, 0.009621, 0.4583, 0.009559, 0.4583, 0.0123, 0.1335, 0.5041, 0.1321, 0.5043, 0.1318, 0.5023, 0.1334, 0.502, 0.1334, 0.502, 0.1318, 0.5023, 0.1315, 0.5003, 0.1333, 0.5, 0.4167, 0.2583, 0.4167, 0.2565, 0.4583, 0.2565, 0.4583, 0.2583, 0.1321, 0.5043, 0.1309, 0.5049, 0.1303, 0.5031, 0.1318, 0.5023, 0.1318, 0.5023, 0.1303, 0.5031, 0.1298, 0.5012, 0.1314, 0.5003, 0.4167, 0.2564, 0.4167, 0.2548, 0.4583, 0.2547, 0.4583, 0.2565, 0.1309, 0.5049, 0.1299, 0.5059, 0.129, 0.5043, 0.1303, 0.5031, 0.1303, 0.5031, 0.129, 0.5043, 0.1282, 0.5026, 0.1297, 0.5013, 0.4167, 0.2547, 0.4167, 0.2532, 0.4583, 0.2531, 0.4583, 0.2547, 0.1299, 0.5059, 0.129, 0.5072, 0.1279, 0.5059, 0.129, 0.5043, 0.129, 0.5043, 0.1279, 0.5059, 0.1268, 0.5046, 0.1281, 0.5027, 0.4167, 0.253, 0.4167, 0.2455, 0.4583, 0.2454, 0.4583, 0.2531, 0.129, 0.5072, 0.1283, 0.5087, 0.1271, 0.5079, 0.1279, 0.5059, 0.1279, 0.5059, 0.1271, 0.5079, 0.1258, 0.5069, 0.1268, 0.5047, 0.4167, 0.2453, 0.4167, 0.2431, 0.4583, 0.243, 0.4583, 0.2454, 0.1283, 0.5087, 0.1279, 0.5105, 0.1266, 0.51, 0.1271, 0.5079, 0.1271, 0.5079, 0.1266, 0.51, 0.1252, 0.5095, 0.1258, 0.507, 0.4167, 0.243, 0.4167, 0.2405, 0.4583, 0.2404, 0.4583, 0.243, 0.1279, 0.5105, 0.1278, 0.5125, 0.1264, 0.5124, 0.1266, 0.51, 0.1266, 0.51, 0.1264, 0.5124, 0.125, 0.5123, 0.1252, 0.5096, 0.4167, 0.2404, 0.4167, 0.2377, 0.4583, 0.2377, 0.4583, 0.2404, 0.3722, 0.5125, 0.3721, 0.5105, 0.3734, 0.51, 0.3736, 0.5124, 0.3736, 0.5124, 0.3734, 0.51, 0.4167, 0.5096, 0.4167, 0.5123, 0.4167, 0.5123, 0.4167, 0.5096, 0.4583, 0.5096, 0.4583, 0.5123, 0.3721, 0.5105, 0.3717, 0.5087, 0.3729, 0.5079, 0.3734, 0.51, 0.3734, 0.51, 0.3729, 0.5079, 0.4167, 0.507, 0.4167, 0.5096, 0.4167, 0.5096, 0.4167, 0.507, 0.4583, 0.507, 0.4583, 0.5096, 0.3717, 0.5087, 0.371, 0.5072, 0.3721, 0.5059, 0.3729, 0.5079, 0.3729, 0.5079, 0.3721, 0.5059, 0.4167, 0.5047, 0.4167, 0.507, 0.4167, 0.507, 0.4167, 0.5047, 0.4583, 0.5046, 0.4583, 0.507, 0.371, 0.5072, 0.3701, 0.5059, 0.371, 0.5043, 0.3721, 0.5059, 0.3721, 0.5059, 0.371, 0.5043, 0.3719, 0.5027, 0.3732, 0.5046, 0.4167, 0.5045, 0.4167, 0.497, 0.4583, 0.4969, 0.4583, 0.5046, 0.3701, 0.5059, 0.3691, 0.5049, 0.3697, 0.5031, 0.371, 0.5043, 0.371, 0.5043, 0.3697, 0.5031, 0.3703, 0.5013, 0.3718, 0.5026, 0.4167, 0.4968, 0.4167, 0.4953, 0.4583, 0.4953, 0.4583, 0.4969, 0.3691, 0.5049, 0.3679, 0.5043, 0.3682, 0.5023, 0.3697, 0.5031, 0.3697, 0.5031, 0.3682, 0.5023, 0.3686, 0.5003, 0.3702, 0.5012, 0.4167, 0.4952, 0.4167, 0.4936, 0.4583, 0.4935, 0.4583, 0.4953, 0.3679, 0.5043, 0.3665, 0.5041, 0.3666, 0.502, 0.3682, 0.5023, 0.3682, 0.5023, 0.3666, 0.502, 0.3667, 0.5, 0.3685, 0.5003, 0.4167, 0.4935, 0.4167, 0.4917, 0.4583, 0.4917, 0.4583, 0.4935, 0.3665, 0.7459, 0.3679, 0.7457, 0.3682, 0.7477, 0.3666, 0.748, 0.3666, 0.748, 0.3682, 0.7477, 0.3685, 0.7497, 0.3667, 0.75, 0.4167, 0.7583, 0.4167, 0.7565, 0.4583, 0.7565, 0.4583, 0.7583, 0.3679, 0.7457, 0.3691, 0.7451, 0.3697, 0.7469, 0.3682, 0.7477, 0.3682, 0.7477, 0.3697, 0.7469, 0.3702, 0.7488, 0.3686, 0.7497, 0.4167, 0.7564, 0.4167, 0.7548, 0.4583, 0.7547, 0.4583, 0.7565, 0.3691, 0.7451, 0.3701, 0.7441, 0.371, 0.7457, 0.3697, 0.7469, 0.3697, 0.7469, 0.371, 0.7457, 0.3718, 0.7474, 0.3703, 0.7487, 0.4167, 0.7547, 0.4167, 0.7532, 0.4583, 0.7531, 0.4583, 0.7547, 0.3701, 0.7441, 0.371, 0.7428, 0.3721, 0.7441, 0.371, 0.7457, 0.371, 0.7457, 0.3721, 0.7441, 0.3732, 0.7454, 0.3719, 0.7473, 0.4167, 0.753, 0.4167, 0.7455, 0.4583, 0.7454, 0.4583, 0.7531, 0.371, 0.7428, 0.3717, 0.7413, 0.3729, 0.7421, 0.3721, 0.7441, 0.3721, 0.7441, 0.3729, 0.7421, 0.4167, 0.743, 0.4167, 0.7453, 0.4167, 0.7453, 0.4167, 0.743, 0.4583, 0.743, 0.4583, 0.7454, 0.3717, 0.7413, 0.3721, 0.7395, 0.3734, 0.74, 0.3729, 0.7421, 0.3729, 0.7421, 0.3734, 0.74, 0.4167, 0.7404, 0.4167, 0.743, 0.4167, 0.743, 0.4167, 0.7404, 0.4583, 0.7404, 0.4583, 0.743, 0.3721, 0.7395, 0.3722, 0.7375, 0.3736, 0.7376, 0.3734, 0.74, 0.3734, 0.74, 0.3736, 0.7376, 0.4167, 0.7377, 0.4167, 0.7404, 0.4167, 0.7404, 0.4167, 0.7377, 0.4583, 0.7377, 0.4583, 0.7404, 0.4583, 0.0123, 0.4583, 0.2377, 0.4167, 0.2377, 0.4167, 0.01233, 0.125, 0.7377, 0.125, 0.5123, 0.1264, 0.5124, 0.1264, 0.7376, 0.1264, 0.7376, 0.1264, 0.5124, 0.1278, 0.5125, 0.1278, 0.7375, 0.4583, 0.2583, 0.4583, 0.4917, 0.4167, 0.4916, 0.4167, 0.2584, 0.1334, 0.5, 0.3666, 0.5, 0.3666, 0.502, 0.1334, 0.502, 0.1334, 0.502, 0.3666, 0.502, 0.3665, 0.5041, 0.1335, 0.5041, 0.4583, 0.5123, 0.4583, 0.7377, 0.4167, 0.7377, 0.4167, 0.5123, 0.4167, 0.5123, 0.4167, 0.7377, 0.3736, 0.7376, 0.3736, 0.5124, 0.3736, 0.5124, 0.3736, 0.7376, 0.3722, 0.7375, 0.3722, 0.5125, 0.4583, 0.7583, 0.4583, 0.9917, 0.4167, 0.9916, 0.4167, 0.7584, 0.3666, 0.75, 0.1334, 0.75, 0.1334, 0.748, 0.3666, 0.748, 0.3666, 0.748, 0.1334, 0.748, 0.1335, 0.7459, 0.3665, 0.7459, 0.1278, 0.5125, 0.1279, 0.5105, 0.1283, 0.5087, 0.129, 0.5072, 0.1299, 0.5059, 0.1309, 0.5049, 0.1321, 0.5043, 0.1335, 0.5041, 0.3665, 0.5041, 0.3679, 0.5043, 0.3691, 0.5049, 0.3701, 0.5059, 0.371, 0.5072, 0.3717, 0.5087, 0.3721, 0.5105, 0.3722, 0.5125, 0.3722, 0.7375, 0.3721, 0.7395, 0.3717, 0.7413, 0.371, 0.7428, 0.3701, 0.7441, 0.3691, 0.7451, 0.3679, 0.7457, 0.3665, 0.7459, 0.1335, 0.7459, 0.1321, 0.7457, 0.1309, 0.7451, 0.1299, 0.7441, 0.129, 0.7428, 0.1283, 0.7413, 0.1279, 0.7395, 0.1278, 0.7375])
me_cube_077.use_remesh_fix_poles = True
me_cube_077.use_remesh_preserve_attributes = False
me_cube_077.update()
me_cube_036 = bpy.data.meshes.new('Cube.036')
me_cube_036.from_pydata([(19.32, 5.0, 6.412), (19.32, 5.0, 12.5), (19.32, 6.5, 4.412), (19.32, 6.5, 12.5), (26.12, 5.0, 6.412), (26.12, 5.0, 12.5), (26.12, 6.5, 4.412), (26.12, 6.5, 12.5)], [], [(0, 1, 3, 2), (2, 3, 7, 6), (6, 7, 5, 4), (4, 5, 1, 0), (2, 6, 4, 0), (7, 3, 1, 5)])
_uv = me_cube_036.uv_layers.new(name='UVMap')
_uv.uv.foreach_set('vector', [0.375, 0.0, 0.625, 0.0, 0.625, 0.25, 0.375, 0.25, 0.375, 0.25, 0.625, 0.25, 0.625, 0.5, 0.375, 0.5, 0.375, 0.5, 0.625, 0.5, 0.625, 0.75, 0.375, 0.75, 0.375, 0.75, 0.625, 0.75, 0.625, 1.0, 0.375, 1.0, 0.125, 0.5, 0.375, 0.5, 0.375, 0.75, 0.125, 0.75, 0.625, 0.5, 0.875, 0.5, 0.875, 0.75, 0.625, 0.75])
me_cube_036.use_remesh_fix_poles = True
me_cube_036.use_remesh_preserve_attributes = False
me_cube_036.update()
me_cube_048 = bpy.data.meshes.new('Cube.048')
me_cube_048.from_pydata([(19.32, 5.0, 6.412), (19.32, 5.0, 12.5), (19.32, 6.5, 4.412), (19.32, 6.5, 12.5), (25.82, 5.0, 6.412), (25.82, 5.0, 12.5), (25.82, 6.5, 4.412), (25.82, 6.5, 12.5)], [], [(0, 1, 3, 2), (2, 3, 7, 6), (6, 7, 5, 4), (4, 5, 1, 0), (2, 6, 4, 0), (7, 3, 1, 5)])
_uv = me_cube_048.uv_layers.new(name='UVMap')
_uv.uv.foreach_set('vector', [0.375, 0.0, 0.625, 0.0, 0.625, 0.25, 0.375, 0.25, 0.375, 0.25, 0.625, 0.25, 0.625, 0.5, 0.375, 0.5, 0.375, 0.5, 0.625, 0.5, 0.625, 0.75, 0.375, 0.75, 0.375, 0.75, 0.625, 0.75, 0.625, 1.0, 0.375, 1.0, 0.125, 0.5, 0.375, 0.5, 0.375, 0.75, 0.125, 0.75, 0.625, 0.5, 0.875, 0.5, 0.875, 0.75, 0.625, 0.75])
me_cube_048.use_remesh_fix_poles = True
me_cube_048.use_remesh_preserve_attributes = False
me_cube_048.update()
me_cube_058 = bpy.data.meshes.new('Cube.058')
me_cube_058.from_pydata([(19.32, 5.0, 6.412), (19.32, 5.0, 12.5), (19.32, 6.5, 4.412), (19.32, 6.5, 12.5), (27.32, 5.0, 6.412), (27.32, 5.0, 12.5), (27.32, 6.5, 4.412), (27.32, 6.5, 12.5)], [], [(0, 1, 3, 2), (2, 3, 7, 6), (6, 7, 5, 4), (4, 5, 1, 0), (2, 6, 4, 0), (7, 3, 1, 5)])
_uv = me_cube_058.uv_layers.new(name='UVMap')
_uv.uv.foreach_set('vector', [0.375, 0.0, 0.625, 0.0, 0.625, 0.25, 0.375, 0.25, 0.375, 0.25, 0.625, 0.25, 0.625, 0.5, 0.375, 0.5, 0.375, 0.5, 0.625, 0.5, 0.625, 0.75, 0.375, 0.75, 0.375, 0.75, 0.625, 0.75, 0.625, 1.0, 0.375, 1.0, 0.125, 0.5, 0.375, 0.5, 0.375, 0.75, 0.125, 0.75, 0.625, 0.5, 0.875, 0.5, 0.875, 0.75, 0.625, 0.75])
me_cube_058.use_remesh_fix_poles = True
me_cube_058.use_remesh_preserve_attributes = False
me_cube_058.update()

# ---- objects
ob_cube_035 = bpy.data.objects.new('Cube.035', me_cube_037)
ob_cube_046 = bpy.data.objects.new('Cube.046', me_cube_046)
ob_cube_047 = bpy.data.objects.new('Cube.047', me_cube_047)
ob_cube_048 = bpy.data.objects.new('Cube.048', me_cube_049)
ob_cube_049 = bpy.data.objects.new('Cube.049', me_cube_050)
ob_cube_050 = bpy.data.objects.new('Cube.050', me_cube_051)
ob_cube_051 = bpy.data.objects.new('Cube.051', me_cube_052)
ob_cube_052 = bpy.data.objects.new('Cube.052', me_cube_053)
ob_cube_053 = bpy.data.objects.new('Cube.053', me_cube_054)
ob_cube_054 = bpy.data.objects.new('Cube.054', me_cube_055)
ob_cube_055 = bpy.data.objects.new('Cube.055', me_cube_056)
ob_cube_057 = bpy.data.objects.new('Cube.057', me_cube_060)
ob_cube_058 = bpy.data.objects.new('Cube.058', me_cube_061)
ob_cube_059 = bpy.data.objects.new('Cube.059', me_cube_063)
ob_cube_060 = bpy.data.objects.new('Cube.060', me_cube_069)
ob_cube_064 = bpy.data.objects.new('Cube.064', me_cube_075)
ob_cube_065 = bpy.data.objects.new('Cube.065', me_cube_077)
ob_cube_004 = bpy.data.objects.new('Cube.004', me_cube_036)
ob_cube_006 = bpy.data.objects.new('Cube.006', me_cube_048)
ob_cube_007 = bpy.data.objects.new('Cube.007', me_cube_058)

# ---- transforms, parenting, visibility, modifiers, constraints
ob_cube_035.location = (121.0, 38.37, 10.17)
ob_cube_035.rotation_euler = (-2.504e-06, -1.553, 1.571)
ob_cube_046.location = (148.5, 39.84, -3.205)
ob_cube_046.rotation_euler = (-3.142, -2.849e-14, 3.142)
ob_cube_046.scale = (1.0, -1.0, 1.0)
ob_cube_047.location = (-0.6352, 74.3, 16.51)
ob_cube_048.location = (127.0, 40.05, -6.305)
ob_cube_048.rotation_euler = (0.0, -0.0, 1.571)
ob_cube_049.location = (127.0, 26.55, -6.305)
ob_cube_049.rotation_euler = (0.0, -0.0, 1.571)
ob_cube_050.location = (127.0, 10.75, -6.305)
ob_cube_050.rotation_euler = (0.0, -0.0, 1.571)
ob_cube_051.location = (121.0, 24.87, 10.17)
ob_cube_051.rotation_euler = (-2.504e-06, -1.553, 1.571)
ob_cube_052.location = (121.0, 9.065, 10.17)
ob_cube_052.rotation_euler = (-2.504e-06, -1.553, 1.571)
ob_cube_053.location = (119.0, 44.07, 10.17)
ob_cube_053.rotation_euler = (-2.504e-06, -1.553, 4.712)
ob_cube_054.location = (119.0, 16.77, 10.17)
ob_cube_054.rotation_euler = (-2.504e-06, -1.553, 4.712)
ob_cube_055.location = (119.0, 30.57, 10.17)
ob_cube_055.rotation_euler = (-2.504e-06, -1.553, 4.712)
ob_cube_057.location = (142.5, 79.22, -16.8)
ob_cube_058.location = (160.0, 79.22, -16.8)
ob_cube_059.location = (113.0, 60.02, -2.305)
ob_cube_059.rotation_euler = (1.571, -4.371e-08, 1.571)
ob_cube_060.location = (127.0, 39.4, -7.305)
ob_cube_060.rotation_euler = (0.0, -0.0, 1.571)
ob_cube_064.location = (127.0, -12.9, -7.305)
ob_cube_064.rotation_euler = (0.0, -0.0, 1.571)
ob_cube_065.location = (181.5, 39.4, -26.2)
ob_cube_065.rotation_euler = (0.0, -0.0, 1.571)
ob_cube_004.location = (127.0, -1.903, -7.305)
ob_cube_004.rotation_euler = (0.0, -0.0, 1.571)
ob_cube_006.location = (127.0, 11.9, -7.305)
ob_cube_006.rotation_euler = (0.0, -0.0, 1.571)
ob_cube_007.location = (127.0, 25.4, -7.305)
ob_cube_007.rotation_euler = (0.0, -0.0, 1.571)

# ---- collection membership
scene.collection.objects.link(ob_cube_035)
scene.collection.objects.link(ob_cube_046)
scene.collection.objects.link(ob_cube_047)
scene.collection.objects.link(ob_cube_048)
scene.collection.objects.link(ob_cube_049)
scene.collection.objects.link(ob_cube_050)
scene.collection.objects.link(ob_cube_051)
scene.collection.objects.link(ob_cube_052)
scene.collection.objects.link(ob_cube_053)
scene.collection.objects.link(ob_cube_054)
scene.collection.objects.link(ob_cube_055)
scene.collection.objects.link(ob_cube_057)
scene.collection.objects.link(ob_cube_058)
scene.collection.objects.link(ob_cube_059)
scene.collection.objects.link(ob_cube_060)
scene.collection.objects.link(ob_cube_064)
scene.collection.objects.link(ob_cube_065)
scene.collection.objects.link(ob_cube_004)
scene.collection.objects.link(ob_cube_006)
scene.collection.objects.link(ob_cube_007)

# ---- scene / render settings (as saved in the file)
scene.frame_start = 1; scene.frame_end = 250; scene.frame_set(8)
scene.render.engine = 'BLENDER_EEVEE_NEXT'
scene.render.resolution_percentage = 50
scene.render.dither_intensity = 0.0
scene.cycles.use_denoising = False
scene.cycles.samples = 128
scene.cycles.sampling_pattern = 'TABULATED_SOBOL'
scene.cycles.use_adaptive_sampling = False
scene.cycles.use_light_tree = False
scene.cycles.blur_glossy = 0.0
scene.cycles.sample_clamp_indirect = 0.0
scene.view_settings.view_transform = 'Standard'
bpy.context.view_layer.update()

# ---- added for rendering (the .blend has no active camera and no usable light): camera, sun
cam_auto = bpy.data.cameras.new('AutoCamera')
cam_auto.lens = 50.0
cam_auto.sensor_width = 36.0
cam_auto.clip_end = 1799.61
ob_auto_camera = bpy.data.objects.new('AutoCamera', cam_auto)
scene.collection.objects.link(ob_auto_camera)
ob_auto_camera.location = (251.065, -78.8338, 76.4793)
ob_auto_camera.rotation_euler = (1.09748, -7.21219e-08, 0.694738)
scene.camera = ob_auto_camera
light_auto_sun = bpy.data.lights.new('AutoSun', 'SUN')
light_auto_sun.energy = 3.0
light_auto_sun.angle = 0.0523599
ob_auto_sun = bpy.data.objects.new('AutoSun', light_auto_sun)
scene.collection.objects.link(ob_auto_sun)
ob_auto_sun.rotation_euler = (0.872665, 0.174533, 0.523599)
bpy.context.view_layer.update()
